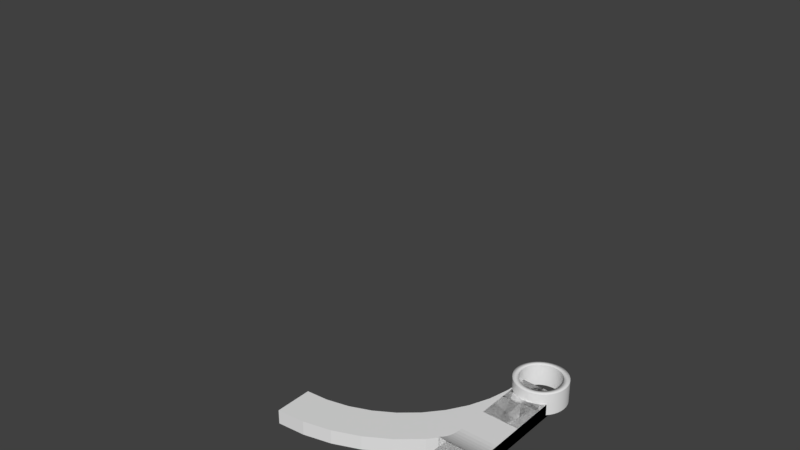# Source: Road_Pieces.blend  (saved by Blender 2.77.0; exported with 4.5.12 LTS)
import bpy
from mathutils import Matrix  # noqa: F401  (used for matrix-valued properties, if any)

bpy.ops.wm.read_factory_settings(use_empty=True)
scene = bpy.context.scene
scene.name = 'Scene'

# ---- collections
col_collection_1 = bpy.data.collections.new('Collection 1'); scene.collection.children.link(col_collection_1)

# ---- materials (node trees are filled in below, after node groups)
mat_material = bpy.data.materials.new('Material')
mat_material.alpha_threshold = 0.0
mat_material.use_transparent_shadow = False
mat_material.roughness = 0.5
mat_material.line_color = (0.0, 0.0, 0.0, 1.0)

# ---- material node trees

# ---- world
world_world = bpy.data.worlds.new('World'); scene.world = world_world
world_world.color = (0.05088, 0.05088, 0.05088)
world_world.use_sun_shadow = False
world_world.sun_shadow_jitter_overblur = 0.0
world_world.cycles.sampling_method = 'MANUAL'

# ---- meshes
me_cube_004 = bpy.data.meshes.new('Cube.004')
me_cube_004.from_pydata([(-3.608, -0.001914, 0.003878), (3.608, -0.001921, 0.00388), (-3.608, -2.759, 0.003876), (3.608, -2.759, 0.003877), (3.608, -0.4295, 0.00388), (-3.608, -0.1866, 0.003878), (3.608, -2.643, 0.003877), (-3.608, -2.442, 0.003876), (3.608, -2.643, 6.107), (3.608, -2.643, 12.21), (3.608, -2.643, 18.31), (3.608, -2.643, 24.41), (3.608, -2.643, 28.62), (3.608, -2.643, 36.62), (3.608, -2.643, 42.72), (3.608, -2.643, 48.83), (3.608, -2.759, 48.83), (3.608, -2.759, 42.72), (3.608, -2.759, 36.62), (3.608, -2.759, 28.62), (3.608, -2.759, 24.41), (3.608, -2.759, 18.31), (3.608, -2.759, 12.21), (3.608, -2.759, 6.107), (3.608, -0.4295, 6.107), (3.608, -0.4295, 12.21), (3.608, -0.4285, 18.31), (3.608, 1.272, 24.42), (3.608, -0.4285, 28.62), (3.608, -0.4295, 36.62), (3.608, -0.4295, 42.72), (3.608, -0.4295, 48.83), (-3.608, -0.001916, 6.107), (-3.608, -0.001916, 12.21), (-3.608, -0.0007304, 18.31), (-3.608, 1.958, 24.42), (-3.608, -0.0007319, 28.62), (-3.608, -0.001919, 36.62), (-3.608, -0.001921, 42.72), (-3.608, -0.001922, 48.83), (-3.608, -0.1866, 48.83), (-3.608, -0.1866, 42.72), (-3.608, -0.1866, 36.62), (-3.608, -0.1854, 28.62), (-3.608, 1.66, 24.42), (-3.608, -0.1854, 18.31), (-3.608, -0.1866, 12.21), (-3.608, -0.1866, 6.107), (3.608, -0.001922, 6.107), (3.608, -0.001922, 12.21), (3.608, -0.0007369, 18.31), (3.608, 1.958, 24.42), (3.608, -0.0007383, 28.62), (3.608, -0.001926, 36.62), (3.608, -0.001927, 42.72), (3.608, -0.001929, 48.83), (-3.608, -2.442, 6.107), (-3.608, -2.442, 12.21), (-3.608, -2.442, 18.31), (-3.608, -2.442, 24.41), (-3.608, -2.442, 28.62), (-3.608, -2.442, 36.62), (-3.608, -2.442, 42.72), (-3.608, -2.442, 48.83), (-3.608, -2.759, 48.83), (-3.608, -2.759, 42.72), (-3.608, -2.759, 36.62), (-3.608, -2.759, 28.62), (-3.608, -2.759, 24.41), (-3.608, -2.759, 18.31), (-3.608, -2.759, 12.21), (-3.608, -2.759, 6.107), (0.0002181, -0.001918, 0.003879), (0.0002166, -0.001919, 6.107), (0.000215, -0.001919, 12.21), (0.0002138, -0.0007337, 18.31), (0.0002124, 1.958, 24.42), (0.0002112, -0.0007351, 28.62), (0.00021, -0.001922, 36.62), (0.0002083, -0.001924, 42.72), (0.0002071, -0.001926, 48.83), (3.608, -2.643, 19.18), (3.608, -2.643, 20.06), (3.608, -2.643, 20.93), (3.608, -2.643, 21.8), (3.608, -2.643, 22.67), (3.608, -2.643, 23.54), (3.608, -2.759, 23.54), (3.608, -2.759, 22.67), (3.608, -2.759, 21.8), (3.608, -2.759, 20.93), (3.608, -2.759, 20.06), (3.608, -2.759, 19.18), (3.608, -0.3785, 19.18), (3.608, -0.2531, 20.06), (3.608, -0.05259, 20.93), (3.608, 0.2219, 21.8), (3.608, 0.5673, 22.67), (3.608, 0.9696, 23.54), (-3.608, 0.05078, 19.18), (-3.608, 0.1784, 20.06), (-3.608, 0.3822, 20.93), (-3.608, 0.662, 21.8), (-3.608, 1.018, 22.67), (-3.608, 1.45, 23.54), (-3.608, 1.255, 23.54), (-3.608, 0.829, 22.67), (-3.608, 0.475, 21.8), (-3.608, 0.1962, 20.93), (-3.608, -0.006985, 20.06), (-3.608, -0.1342, 19.18), (3.608, 0.05077, 19.18), (3.608, 0.1784, 20.06), (3.608, 0.3822, 20.93), (3.608, 0.662, 21.8), (3.608, 1.018, 22.67), (3.608, 1.45, 23.54), (-3.608, -2.442, 19.18), (-3.608, -2.442, 20.06), (-3.608, -2.442, 20.93), (-3.608, -2.442, 21.8), (-3.608, -2.442, 22.67), (-3.608, -2.442, 23.54), (-3.608, -2.759, 23.54), (-3.608, -2.759, 22.67), (-3.608, -2.759, 21.8), (-3.608, -2.759, 20.93), (-3.608, -2.759, 20.06), (-3.608, -2.759, 19.18), (0.0002126, 1.45, 23.54), (0.0002128, 1.018, 22.67), (0.000213, 0.662, 21.8), (0.0002132, 0.3822, 20.93), (0.0002134, 0.1784, 20.06), (0.0002136, 0.05077, 19.18)], [], [(2, 3, 23, 71), (71, 23, 22, 70), (70, 22, 21, 69), (123, 87, 20, 68), (67, 19, 18, 66), (66, 18, 17, 65), (65, 17, 16, 64), (4, 1, 48, 24), (24, 48, 49, 25), (25, 49, 50, 26), (98, 116, 51, 27), (28, 52, 53, 29), (29, 53, 54, 30), (30, 54, 55, 31), (7, 56, 47, 5), (56, 57, 46, 47), (57, 58, 45, 46), (122, 59, 44, 105), (60, 61, 42, 43), (61, 62, 41, 42), (62, 63, 40, 41), (2, 71, 56, 7), (71, 70, 57, 56), (70, 69, 58, 57), (123, 68, 59, 122), (67, 66, 61, 60), (66, 65, 62, 61), (65, 64, 63, 62), (72, 73, 48, 1), (73, 74, 49, 48), (74, 75, 50, 49), (129, 76, 51, 116), (77, 78, 53, 52), (78, 79, 54, 53), (79, 80, 55, 54), (5, 47, 32, 0), (47, 46, 33, 32), (46, 45, 34, 33), (105, 44, 35, 104), (43, 42, 37, 36), (42, 41, 38, 37), (41, 40, 39, 38), (6, 4, 24, 8), (8, 24, 25, 9), (9, 25, 26, 10), (86, 98, 27, 11), (12, 28, 29, 13), (13, 29, 30, 14), (14, 30, 31, 15), (3, 6, 8, 23), (23, 8, 9, 22), (22, 9, 10, 21), (87, 86, 11, 20), (19, 12, 13, 18), (18, 13, 14, 17), (17, 14, 15, 16), (38, 39, 80, 79), (37, 38, 79, 78), (36, 37, 78, 77), (104, 35, 76, 129), (33, 34, 75, 74), (32, 33, 74, 73), (0, 32, 73, 72), (34, 99, 134, 75), (99, 100, 133, 134), (100, 101, 132, 133), (101, 102, 131, 132), (102, 103, 130, 131), (103, 104, 129, 130), (21, 10, 81, 92), (92, 81, 82, 91), (91, 82, 83, 90), (90, 83, 84, 89), (89, 84, 85, 88), (88, 85, 86, 87), (10, 26, 93, 81), (81, 93, 94, 82), (82, 94, 95, 83), (83, 95, 96, 84), (84, 96, 97, 85), (85, 97, 98, 86), (45, 110, 99, 34), (110, 109, 100, 99), (109, 108, 101, 100), (108, 107, 102, 101), (107, 106, 103, 102), (106, 105, 104, 103), (75, 134, 111, 50), (134, 133, 112, 111), (133, 132, 113, 112), (132, 131, 114, 113), (131, 130, 115, 114), (130, 129, 116, 115), (69, 128, 117, 58), (128, 127, 118, 117), (127, 126, 119, 118), (126, 125, 120, 119), (125, 124, 121, 120), (124, 123, 122, 121), (58, 117, 110, 45), (117, 118, 109, 110), (118, 119, 108, 109), (119, 120, 107, 108), (120, 121, 106, 107), (121, 122, 105, 106), (26, 50, 111, 93), (93, 111, 112, 94), (94, 112, 113, 95), (95, 113, 114, 96), (96, 114, 115, 97), (97, 115, 116, 98), (69, 21, 92, 128), (128, 92, 91, 127), (127, 91, 90, 126), (126, 90, 89, 125), (125, 89, 88, 124), (124, 88, 87, 123)])
_uv = me_cube_004.uv_layers.new(name='UVMap')
_uv.uv.foreach_set('vector', [0.2403, 0.005853, 0.2724, 0.005854, 0.2724, 0.1295, 0.2403, 0.1295, 0.2403, 0.1295, 0.2724, 0.1295, 0.2724, 0.2531, 0.2403, 0.2531, 0.2403, 0.2531, 0.2724, 0.2531, 0.2724, 0.3768, 0.2403, 0.3768, 0.2403, 0.4827, 0.2724, 0.4827, 0.2724, 0.5004, 0.2403, 0.5004, 0.2403, 0.624, 0.2724, 0.624, 0.2724, 0.7477, 0.2403, 0.7477, 0.2403, 0.7477, 0.2724, 0.7477, 0.2724, 0.8713, 0.2403, 0.8713, 0.2403, 0.8713, 0.2724, 0.8713, 0.2724, 0.9949, 0.2403, 0.9949, 0.2997, 0.00585, 0.3174, 0.00585, 0.3174, 0.1295, 0.2997, 0.1295, 0.2997, 0.1295, 0.3174, 0.1295, 0.3174, 0.2531, 0.2997, 0.2531, 0.2997, 0.2531, 0.3174, 0.2531, 0.3174, 0.3768, 0.2997, 0.3768, 0.2997, 0.4827, 0.3174, 0.4827, 0.3174, 0.5004, 0.2997, 0.5004, 0.2997, 0.624, 0.3174, 0.624, 0.3174, 0.7477, 0.2997, 0.7477, 0.2997, 0.7477, 0.3174, 0.7477, 0.3174, 0.8713, 0.2997, 0.8713, 0.2997, 0.8713, 0.3174, 0.8713, 0.3174, 0.9949, 0.2997, 0.9949, 0.2389, 0.005853, 0.2389, 0.1295, 0.1091, 0.1295, 0.1091, 0.00585, 0.2389, 0.1295, 0.2389, 0.2531, 0.1091, 0.2531, 0.1091, 0.1295, 0.2389, 0.2531, 0.2389, 0.3768, 0.1091, 0.3768, 0.1091, 0.2531, 0.2389, 0.4827, 0.2389, 0.5004, 0.1091, 0.5004, 0.1091, 0.4827, 0.2389, 0.624, 0.2389, 0.7477, 0.1091, 0.7477, 0.1091, 0.624, 0.2389, 0.7477, 0.2389, 0.8713, 0.109, 0.8713, 0.1091, 0.7477, 0.2389, 0.8713, 0.2389, 0.9949, 0.109, 0.9949, 0.109, 0.8713, 0.2403, 0.005853, 0.2403, 0.1295, 0.2389, 0.1295, 0.2389, 0.005853, 0.2403, 0.1295, 0.2403, 0.2531, 0.2389, 0.2531, 0.2389, 0.1295, 0.2403, 0.2531, 0.2403, 0.3768, 0.2389, 0.3768, 0.2389, 0.2531, 0.2403, 0.4827, 0.2403, 0.5004, 0.2389, 0.5004, 0.2389, 0.4827, 0.2403, 0.624, 0.2403, 0.7477, 0.2389, 0.7477, 0.2389, 0.624, 0.2403, 0.7477, 0.2403, 0.8713, 0.2389, 0.8713, 0.2389, 0.7477, 0.2403, 0.8713, 0.2403, 0.9949, 0.2389, 0.9949, 0.2389, 0.8713, 0.545, 0.00585, 0.545, 0.1295, 0.3174, 0.1295, 0.3174, 0.00585, 0.545, 0.1295, 0.545, 0.2531, 0.3174, 0.2531, 0.3174, 0.1295, 0.545, 0.2531, 0.545, 0.3768, 0.3174, 0.3768, 0.3174, 0.2531, 0.545, 0.4827, 0.545, 0.5004, 0.3174, 0.5004, 0.3174, 0.4827, 0.545, 0.624, 0.545, 0.7477, 0.3174, 0.7477, 0.3174, 0.624, 0.545, 0.7477, 0.545, 0.8713, 0.3174, 0.8713, 0.3174, 0.7477, 0.545, 0.8713, 0.545, 0.9949, 0.3174, 0.9949, 0.3174, 0.8713, 0.8096, 0.00585, 0.8096, 0.1295, 0.7654, 0.1295, 0.7654, 0.00585, 0.8096, 0.1295, 0.8096, 0.2531, 0.7653, 0.2531, 0.7654, 0.1295, 0.8096, 0.2531, 0.8096, 0.3768, 0.7653, 0.3768, 0.7653, 0.2531, 0.8096, 0.4827, 0.8096, 0.5004, 0.7653, 0.5004, 0.7653, 0.4827, 0.8096, 0.624, 0.8096, 0.7477, 0.7653, 0.7477, 0.7653, 0.624, 0.8096, 0.7477, 0.8096, 0.8713, 0.7653, 0.8713, 0.7653, 0.7477, 0.8096, 0.8713, 0.8096, 0.9949, 0.7653, 0.9949, 0.7653, 0.8713, 0.2729, 0.005854, 0.2988, 0.00585, 0.2988, 0.1295, 0.2729, 0.1295, 0.2729, 0.1295, 0.2988, 0.1295, 0.2988, 0.2531, 0.2729, 0.2531, 0.2729, 0.2531, 0.2988, 0.2531, 0.2988, 0.3768, 0.2729, 0.3768, 0.2729, 0.4827, 0.2988, 0.4827, 0.2988, 0.5004, 0.2729, 0.5004, 0.2729, 0.624, 0.2988, 0.624, 0.2989, 0.7477, 0.2729, 0.7477, 0.2729, 0.7477, 0.2989, 0.7477, 0.2989, 0.8713, 0.2729, 0.8713, 0.2729, 0.8713, 0.2989, 0.8713, 0.2989, 0.9949, 0.2729, 0.9949, 0.2724, 0.005854, 0.2729, 0.005854, 0.2729, 0.1295, 0.2724, 0.1295, 0.2724, 0.1295, 0.2729, 0.1295, 0.2729, 0.2531, 0.2724, 0.2531, 0.2724, 0.2531, 0.2729, 0.2531, 0.2729, 0.3768, 0.2724, 0.3768, 0.2724, 0.4827, 0.2729, 0.4827, 0.2729, 0.5004, 0.2724, 0.5004, 0.2724, 0.624, 0.2729, 0.624, 0.2729, 0.7477, 0.2724, 0.7477, 0.2724, 0.7477, 0.2729, 0.7477, 0.2729, 0.8713, 0.2724, 0.8713, 0.2724, 0.8713, 0.2729, 0.8713, 0.2729, 0.9949, 0.2724, 0.9949, 0.7653, 0.8713, 0.7653, 0.9949, 0.545, 0.9949, 0.545, 0.8713, 0.7653, 0.7477, 0.7653, 0.8713, 0.545, 0.8713, 0.545, 0.7477, 0.7653, 0.624, 0.7653, 0.7477, 0.545, 0.7477, 0.545, 0.624, 0.7653, 0.4827, 0.7653, 0.5004, 0.545, 0.5004, 0.545, 0.4827, 0.7653, 0.2531, 0.7653, 0.3768, 0.545, 0.3768, 0.545, 0.2531, 0.7654, 0.1295, 0.7653, 0.2531, 0.545, 0.2531, 0.545, 0.1295, 0.7654, 0.00585, 0.7654, 0.1295, 0.545, 0.1295, 0.545, 0.00585, 0.7653, 0.3768, 0.7653, 0.3944, 0.545, 0.3944, 0.545, 0.3768, 0.7653, 0.3944, 0.7653, 0.4121, 0.545, 0.4121, 0.545, 0.3944, 0.7653, 0.4121, 0.7653, 0.4298, 0.545, 0.4298, 0.545, 0.4121, 0.7653, 0.4298, 0.7653, 0.4474, 0.545, 0.4474, 0.545, 0.4298, 0.7653, 0.4474, 0.7653, 0.4651, 0.545, 0.4651, 0.545, 0.4474, 0.7653, 0.4651, 0.7653, 0.4827, 0.545, 0.4827, 0.545, 0.4651, 0.2724, 0.3768, 0.2729, 0.3768, 0.2729, 0.3944, 0.2724, 0.3944, 0.2724, 0.3944, 0.2729, 0.3944, 0.2729, 0.4121, 0.2724, 0.4121, 0.2724, 0.4121, 0.2729, 0.4121, 0.2729, 0.4297, 0.2724, 0.4297, 0.2724, 0.4297, 0.2729, 0.4297, 0.2729, 0.4474, 0.2724, 0.4474, 0.2724, 0.4474, 0.2729, 0.4474, 0.2729, 0.4651, 0.2724, 0.4651, 0.2724, 0.4651, 0.2729, 0.4651, 0.2729, 0.4827, 0.2724, 0.4827, 0.2729, 0.3768, 0.2988, 0.3768, 0.2988, 0.3944, 0.2729, 0.3944, 0.2729, 0.3944, 0.2988, 0.3944, 0.2988, 0.4121, 0.2729, 0.4121, 0.2729, 0.4121, 0.2988, 0.4121, 0.2988, 0.4297, 0.2729, 0.4297, 0.2729, 0.4297, 0.2988, 0.4297, 0.2988, 0.4474, 0.2729, 0.4474, 0.2729, 0.4474, 0.2988, 0.4474, 0.2988, 0.4651, 0.2729, 0.4651, 0.2729, 0.4651, 0.2988, 0.4651, 0.2988, 0.4827, 0.2729, 0.4827, 0.8096, 0.3768, 0.8096, 0.3944, 0.7653, 0.3944, 0.7653, 0.3768, 0.8096, 0.3944, 0.8096, 0.4121, 0.7653, 0.4121, 0.7653, 0.3944, 0.8096, 0.4121, 0.8096, 0.4298, 0.7653, 0.4298, 0.7653, 0.4121, 0.8096, 0.4298, 0.8096, 0.4474, 0.7653, 0.4474, 0.7653, 0.4298, 0.8096, 0.4474, 0.8096, 0.4651, 0.7653, 0.4651, 0.7653, 0.4474, 0.8096, 0.4651, 0.8096, 0.4827, 0.7653, 0.4827, 0.7653, 0.4651, 0.545, 0.3768, 0.545, 0.3944, 0.3174, 0.3944, 0.3174, 0.3768, 0.545, 0.3944, 0.545, 0.4121, 0.3174, 0.4121, 0.3174, 0.3944, 0.545, 0.4121, 0.545, 0.4298, 0.3174, 0.4298, 0.3174, 0.4121, 0.545, 0.4298, 0.545, 0.4474, 0.3174, 0.4474, 0.3174, 0.4298, 0.545, 0.4474, 0.545, 0.4651, 0.3174, 0.4651, 0.3174, 0.4474, 0.545, 0.4651, 0.545, 0.4827, 0.3174, 0.4827, 0.3174, 0.4651, 0.2403, 0.3768, 0.2403, 0.3944, 0.2389, 0.3944, 0.2389, 0.3768, 0.2403, 0.3944, 0.2403, 0.4121, 0.2389, 0.4121, 0.2389, 0.3944, 0.2403, 0.4121, 0.2403, 0.4297, 0.2389, 0.4297, 0.2389, 0.4121, 0.2403, 0.4297, 0.2403, 0.4474, 0.2389, 0.4474, 0.2389, 0.4297, 0.2403, 0.4474, 0.2403, 0.4651, 0.2389, 0.4651, 0.2389, 0.4474, 0.2403, 0.4651, 0.2403, 0.4827, 0.2389, 0.4827, 0.2389, 0.4651, 0.2389, 0.3768, 0.2389, 0.3944, 0.1091, 0.3944, 0.1091, 0.3768, 0.2389, 0.3944, 0.2389, 0.4121, 0.1091, 0.4121, 0.1091, 0.3944, 0.2389, 0.4121, 0.2389, 0.4297, 0.1091, 0.4297, 0.1091, 0.4121, 0.2389, 0.4297, 0.2389, 0.4474, 0.1091, 0.4474, 0.1091, 0.4297, 0.2389, 0.4474, 0.2389, 0.4651, 0.1091, 0.4651, 0.1091, 0.4474, 0.2389, 0.4651, 0.2389, 0.4827, 0.1091, 0.4827, 0.1091, 0.4651, 0.2997, 0.3768, 0.3174, 0.3768, 0.3174, 0.3944, 0.2997, 0.3944, 0.2997, 0.3944, 0.3174, 0.3944, 0.3174, 0.4121, 0.2997, 0.4121, 0.2997, 0.4121, 0.3174, 0.4121, 0.3174, 0.4298, 0.2997, 0.4298, 0.2997, 0.4298, 0.3174, 0.4298, 0.3174, 0.4474, 0.2997, 0.4474, 0.2997, 0.4474, 0.3174, 0.4474, 0.3174, 0.4651, 0.2997, 0.4651, 0.2997, 0.4651, 0.3174, 0.4651, 0.3174, 0.4827, 0.2997, 0.4827, 0.2403, 0.3768, 0.2724, 0.3768, 0.2724, 0.3944, 0.2403, 0.3944, 0.2403, 0.3944, 0.2724, 0.3944, 0.2724, 0.4121, 0.2403, 0.4121, 0.2403, 0.4121, 0.2724, 0.4121, 0.2724, 0.4297, 0.2403, 0.4297, 0.2403, 0.4297, 0.2724, 0.4297, 0.2724, 0.4474, 0.2403, 0.4474, 0.2403, 0.4474, 0.2724, 0.4474, 0.2724, 0.4651, 0.2403, 0.4651, 0.2403, 0.4651, 0.2724, 0.4651, 0.2724, 0.4827, 0.2403, 0.4827])
me_cube_004.materials.append(mat_material)
me_cube_004.use_remesh_preserve_volume = False
me_cube_004.use_remesh_preserve_attributes = False
me_cube_004.use_mirror_vertex_groups = False
me_cube_004.update()
me_cube_003 = bpy.data.meshes.new('Cube.003')
me_cube_003.from_pydata([(-3.608, -0.001914, 0.003878), (3.608, -0.001921, 0.00388), (-3.608, -2.759, 0.003876), (3.608, -2.759, 0.003877), (3.608, -0.4295, 0.00388), (-3.608, -0.1866, 0.003878), (3.608, -2.643, 0.003877), (-3.608, -2.442, 0.003876), (3.608, -2.643, 6.107), (3.608, -2.643, 12.21), (3.608, -2.643, 18.31), (3.608, -2.643, 24.42), (3.608, -2.643, 30.52), (3.608, -2.643, 36.62), (3.608, -2.643, 42.72), (3.608, -2.643, 48.83), (3.608, -2.759, 48.83), (3.608, -2.759, 42.72), (3.608, -2.759, 36.62), (3.608, -2.759, 30.52), (3.608, -2.759, 24.42), (3.608, -2.759, 18.31), (3.608, -2.759, 12.21), (3.608, -2.759, 6.107), (3.608, -0.4295, 6.107), (3.608, -0.4295, 12.21), (3.608, -0.4295, 18.31), (3.608, -0.4295, 24.42), (3.608, -0.4295, 30.52), (3.608, -0.4295, 36.62), (3.608, -0.4295, 42.72), (3.608, -0.4295, 48.83), (-3.608, -0.001916, 6.107), (-3.608, -0.001916, 12.21), (-3.608, -0.001918, 18.31), (-3.608, -0.001918, 24.42), (-3.608, -0.001919, 30.52), (-3.608, -0.001919, 36.62), (-3.608, -0.001921, 42.72), (-3.608, -0.001922, 48.83), (-3.608, -0.1866, 48.83), (-3.608, -0.1866, 42.72), (-3.608, -0.1866, 36.62), (-3.608, -0.1866, 30.52), (-3.608, -0.1866, 24.42), (-3.608, -0.1866, 18.31), (-3.608, -0.1866, 12.21), (-3.608, -0.1866, 6.107), (3.608, -0.001922, 6.107), (3.608, -0.001922, 12.21), (3.608, -0.001924, 18.31), (3.608, -0.001924, 24.42), (3.608, -0.001926, 30.52), (3.608, -0.001926, 36.62), (3.608, -0.001927, 42.72), (3.608, -0.001929, 48.83), (-3.608, -2.442, 6.107), (-3.608, -2.442, 12.21), (-3.608, -2.442, 18.31), (-3.608, -2.442, 24.42), (-3.608, -2.442, 30.52), (-3.608, -2.442, 36.62), (-3.608, -2.442, 42.72), (-3.608, -2.442, 48.83), (-3.608, -2.759, 48.83), (-3.608, -2.759, 42.72), (-3.608, -2.759, 36.62), (-3.608, -2.759, 30.52), (-3.608, -2.759, 24.42), (-3.608, -2.759, 18.31), (-3.608, -2.759, 12.21), (-3.608, -2.759, 6.107), (0.0002181, -0.001918, 0.003879), (0.0002166, -0.001919, 6.107), (0.000215, -0.001919, 12.21), (0.0002138, -0.001921, 18.31), (0.0002124, -0.001921, 24.42), (0.0002112, -0.001922, 30.52), (0.00021, -0.001922, 36.62), (0.0002083, -0.001924, 42.72), (0.0002071, -0.001926, 48.83)], [], [(2, 3, 23, 71), (71, 23, 22, 70), (70, 22, 21, 69), (69, 21, 20, 68), (68, 20, 19, 67), (67, 19, 18, 66), (66, 18, 17, 65), (65, 17, 16, 64), (4, 1, 48, 24), (24, 48, 49, 25), (25, 49, 50, 26), (26, 50, 51, 27), (27, 51, 52, 28), (28, 52, 53, 29), (29, 53, 54, 30), (30, 54, 55, 31), (7, 56, 47, 5), (56, 57, 46, 47), (57, 58, 45, 46), (58, 59, 44, 45), (59, 60, 43, 44), (60, 61, 42, 43), (61, 62, 41, 42), (62, 63, 40, 41), (2, 71, 56, 7), (71, 70, 57, 56), (70, 69, 58, 57), (69, 68, 59, 58), (68, 67, 60, 59), (67, 66, 61, 60), (66, 65, 62, 61), (65, 64, 63, 62), (72, 73, 48, 1), (73, 74, 49, 48), (74, 75, 50, 49), (75, 76, 51, 50), (76, 77, 52, 51), (77, 78, 53, 52), (78, 79, 54, 53), (79, 80, 55, 54), (5, 47, 32, 0), (47, 46, 33, 32), (46, 45, 34, 33), (45, 44, 35, 34), (44, 43, 36, 35), (43, 42, 37, 36), (42, 41, 38, 37), (41, 40, 39, 38), (6, 4, 24, 8), (8, 24, 25, 9), (9, 25, 26, 10), (10, 26, 27, 11), (11, 27, 28, 12), (12, 28, 29, 13), (13, 29, 30, 14), (14, 30, 31, 15), (3, 6, 8, 23), (23, 8, 9, 22), (22, 9, 10, 21), (21, 10, 11, 20), (20, 11, 12, 19), (19, 12, 13, 18), (18, 13, 14, 17), (17, 14, 15, 16), (38, 39, 80, 79), (37, 38, 79, 78), (36, 37, 78, 77), (35, 36, 77, 76), (34, 35, 76, 75), (33, 34, 75, 74), (32, 33, 74, 73), (0, 32, 73, 72), (1, 4, 6, 3, 2, 7, 5, 0, 72), (64, 16, 15, 31, 55, 80, 39, 40, 63)])
_uv = me_cube_003.uv_layers.new(name='UVMap')
_uv.uv.foreach_set('vector', [0.1933, 0.005853, 0.2253, 0.005854, 0.2253, 0.1295, 0.1933, 0.1295, 0.1933, 0.1295, 0.2253, 0.1295, 0.2253, 0.2531, 0.1933, 0.2531, 0.1933, 0.2531, 0.2253, 0.2531, 0.2253, 0.3768, 0.1933, 0.3768, 0.1933, 0.3768, 0.2253, 0.3768, 0.2253, 0.5004, 0.1933, 0.5004, 0.1933, 0.5004, 0.2253, 0.5004, 0.2253, 0.624, 0.1933, 0.624, 0.1933, 0.624, 0.2253, 0.624, 0.2253, 0.7477, 0.1933, 0.7477, 0.1933, 0.7477, 0.2253, 0.7477, 0.2253, 0.8713, 0.1933, 0.8713, 0.1933, 0.8713, 0.2253, 0.8713, 0.2253, 0.9949, 0.1933, 0.9949, 0.2526, 0.00585, 0.2703, 0.00585, 0.2703, 0.1295, 0.2526, 0.1295, 0.2526, 0.1295, 0.2703, 0.1295, 0.2703, 0.2531, 0.2526, 0.2531, 0.2526, 0.2531, 0.2703, 0.2531, 0.2703, 0.3768, 0.2526, 0.3768, 0.2526, 0.3768, 0.2703, 0.3768, 0.2703, 0.5004, 0.2526, 0.5004, 0.2526, 0.5004, 0.2703, 0.5004, 0.2703, 0.624, 0.2526, 0.624, 0.2526, 0.624, 0.2703, 0.624, 0.2703, 0.7477, 0.2526, 0.7477, 0.2526, 0.7477, 0.2703, 0.7477, 0.2703, 0.8713, 0.2526, 0.8713, 0.2526, 0.8713, 0.2703, 0.8713, 0.2703, 0.9949, 0.2526, 0.9949, 0.1919, 0.005853, 0.1919, 0.1295, 0.06201, 0.1295, 0.06201, 0.00585, 0.1919, 0.1295, 0.1919, 0.2531, 0.06201, 0.2531, 0.06201, 0.1295, 0.1919, 0.2531, 0.1919, 0.3768, 0.06201, 0.3768, 0.06201, 0.2531, 0.1919, 0.3768, 0.1919, 0.5004, 0.06201, 0.5004, 0.06201, 0.3768, 0.1919, 0.5004, 0.1919, 0.624, 0.06201, 0.624, 0.06201, 0.5004, 0.1919, 0.624, 0.1919, 0.7477, 0.06201, 0.7477, 0.06201, 0.624, 0.1919, 0.7477, 0.1919, 0.8713, 0.06201, 0.8713, 0.06201, 0.7477, 0.1919, 0.8713, 0.1919, 0.9949, 0.06201, 0.9949, 0.06201, 0.8713, 0.1933, 0.005853, 0.1933, 0.1295, 0.1919, 0.1295, 0.1919, 0.005853, 0.1933, 0.1295, 0.1933, 0.2531, 0.1919, 0.2531, 0.1919, 0.1295, 0.1933, 0.2531, 0.1933, 0.3768, 0.1919, 0.3768, 0.1919, 0.2531, 0.1933, 0.3768, 0.1933, 0.5004, 0.1919, 0.5004, 0.1919, 0.3768, 0.1933, 0.5004, 0.1933, 0.624, 0.1919, 0.624, 0.1919, 0.5004, 0.1933, 0.624, 0.1933, 0.7477, 0.1919, 0.7477, 0.1919, 0.624, 0.1933, 0.7477, 0.1933, 0.8713, 0.1919, 0.8713, 0.1919, 0.7477, 0.1933, 0.8713, 0.1933, 0.9949, 0.1919, 0.9949, 0.1919, 0.8713, 0.498, 0.00585, 0.498, 0.1295, 0.2703, 0.1295, 0.2703, 0.00585, 0.498, 0.1295, 0.498, 0.2531, 0.2703, 0.2531, 0.2703, 0.1295, 0.498, 0.2531, 0.498, 0.3768, 0.2703, 0.3768, 0.2703, 0.2531, 0.498, 0.3768, 0.498, 0.5004, 0.2703, 0.5004, 0.2703, 0.3768, 0.498, 0.5004, 0.498, 0.624, 0.2703, 0.624, 0.2703, 0.5004, 0.498, 0.624, 0.498, 0.7477, 0.2703, 0.7477, 0.2703, 0.624, 0.498, 0.7477, 0.498, 0.8713, 0.2703, 0.8713, 0.2703, 0.7477, 0.498, 0.8713, 0.498, 0.9949, 0.2703, 0.9949, 0.2703, 0.8713, 0.7626, 0.00585, 0.7626, 0.1295, 0.7183, 0.1295, 0.7183, 0.00585, 0.7626, 0.1295, 0.7626, 0.2531, 0.7183, 0.2531, 0.7183, 0.1295, 0.7626, 0.2531, 0.7626, 0.3768, 0.7183, 0.3768, 0.7183, 0.2531, 0.7626, 0.3768, 0.7625, 0.5004, 0.7183, 0.5004, 0.7183, 0.3768, 0.7625, 0.5004, 0.7625, 0.624, 0.7183, 0.624, 0.7183, 0.5004, 0.7625, 0.624, 0.7625, 0.7477, 0.7183, 0.7477, 0.7183, 0.624, 0.7625, 0.7477, 0.7625, 0.8713, 0.7183, 0.8713, 0.7183, 0.7477, 0.7625, 0.8713, 0.7625, 0.9949, 0.7183, 0.9949, 0.7183, 0.8713, 0.2258, 0.005854, 0.2518, 0.00585, 0.2518, 0.1295, 0.2258, 0.1295, 0.2258, 0.1295, 0.2518, 0.1295, 0.2518, 0.2531, 0.2258, 0.2531, 0.2258, 0.2531, 0.2518, 0.2531, 0.2518, 0.3768, 0.2258, 0.3768, 0.2258, 0.3768, 0.2518, 0.3768, 0.2518, 0.5004, 0.2258, 0.5004, 0.2258, 0.5004, 0.2518, 0.5004, 0.2518, 0.624, 0.2258, 0.624, 0.2258, 0.624, 0.2518, 0.624, 0.2518, 0.7477, 0.2258, 0.7477, 0.2258, 0.7477, 0.2518, 0.7477, 0.2518, 0.8713, 0.2258, 0.8713, 0.2258, 0.8713, 0.2518, 0.8713, 0.2518, 0.9949, 0.2258, 0.9949, 0.2253, 0.005854, 0.2258, 0.005854, 0.2258, 0.1295, 0.2253, 0.1295, 0.2253, 0.1295, 0.2258, 0.1295, 0.2258, 0.2531, 0.2253, 0.2531, 0.2253, 0.2531, 0.2258, 0.2531, 0.2258, 0.3768, 0.2253, 0.3768, 0.2253, 0.3768, 0.2258, 0.3768, 0.2258, 0.5004, 0.2253, 0.5004, 0.2253, 0.5004, 0.2258, 0.5004, 0.2258, 0.624, 0.2253, 0.624, 0.2253, 0.624, 0.2258, 0.624, 0.2258, 0.7477, 0.2253, 0.7477, 0.2253, 0.7477, 0.2258, 0.7477, 0.2258, 0.8713, 0.2253, 0.8713, 0.2253, 0.8713, 0.2258, 0.8713, 0.2258, 0.9949, 0.2253, 0.9949, 0.7183, 0.8713, 0.7183, 0.9949, 0.498, 0.9949, 0.498, 0.8713, 0.7183, 0.7477, 0.7183, 0.8713, 0.498, 0.8713, 0.498, 0.7477, 0.7183, 0.624, 0.7183, 0.7477, 0.498, 0.7477, 0.498, 0.624, 0.7183, 0.5004, 0.7183, 0.624, 0.498, 0.624, 0.498, 0.5004, 0.7183, 0.3768, 0.7183, 0.5004, 0.498, 0.5004, 0.498, 0.3768, 0.7183, 0.2531, 0.7183, 0.3768, 0.498, 0.3768, 0.498, 0.2531, 0.7183, 0.1295, 0.7183, 0.2531, 0.498, 0.2531, 0.498, 0.1295, 0.7183, 0.00585, 0.7183, 0.1295, 0.498, 0.1295, 0.498, 0.00585, 0.2703, 0.00585, 0.2526, 0.00585, 0.2258, 0.005854, 0.2253, 0.005854, 0.1933, 0.005853, 0.1919, 0.005853, 0.06201, 0.00585, 0.7183, 0.00585, 0.498, 0.00585, 0.1933, 0.9949, 0.2253, 0.9949, 0.2258, 0.9949, 0.2526, 0.9949, 0.2703, 0.9949, 0.498, 0.9949, 0.7183, 0.9949, 0.06201, 0.9949, 0.1919, 0.9949])
me_cube_003.materials.append(mat_material)
me_cube_003.use_remesh_preserve_volume = False
me_cube_003.use_remesh_preserve_attributes = False
me_cube_003.use_mirror_vertex_groups = False
me_cube_003.update()
me_cube_002 = bpy.data.meshes.new('Cube.002')
me_cube_002.from_pydata([(-3.608, -0.001914, 0.003878), (3.608, -0.001921, 0.00388), (-3.608, -2.759, 0.003876), (3.608, -2.759, 0.003877), (3.608, -0.4295, 0.00388), (-3.608, -0.1866, 0.003878), (3.608, -2.643, 0.003877), (-3.608, -2.442, 0.003876), (-3.608, -0.001926, 79.34), (3.608, -0.001932, 79.34), (-3.608, -2.759, 79.34), (3.608, -2.759, 79.34), (3.608, -0.4295, 79.34), (-3.608, -0.1866, 79.34), (3.608, -2.643, 79.34), (-3.608, -2.442, 79.34), (3.608, -2.643, 6.107), (3.608, -2.643, 12.21), (3.608, -2.643, 18.31), (3.608, -2.643, 24.42), (3.608, -2.643, 30.52), (3.608, -2.643, 36.62), (3.608, -2.643, 42.72), (3.608, -2.643, 48.83), (3.608, -2.643, 54.93), (3.608, -2.643, 61.03), (3.608, -2.643, 67.14), (3.608, -2.643, 73.24), (3.608, -2.759, 73.24), (3.608, -2.759, 67.14), (3.608, -2.759, 61.03), (3.608, -2.759, 54.93), (3.608, -2.759, 48.83), (3.608, -2.759, 42.72), (3.608, -2.759, 36.62), (3.608, -2.759, 30.52), (3.608, -2.759, 24.42), (3.608, -2.759, 18.31), (3.608, -2.759, 12.21), (3.608, -2.759, 6.107), (3.608, -0.4295, 6.107), (3.608, -0.4295, 12.21), (3.608, -0.4295, 18.31), (3.608, -0.4295, 24.42), (3.608, -0.4295, 30.52), (3.608, -0.4295, 36.62), (3.608, -0.4295, 42.72), (3.608, -0.4295, 48.83), (3.608, -0.4295, 54.93), (3.608, -0.4295, 61.03), (3.608, -0.4295, 67.14), (3.608, -0.4295, 73.24), (-3.608, -0.001916, 6.107), (-3.608, -0.001916, 12.21), (-3.608, -0.001918, 18.31), (-3.608, -0.001918, 24.42), (-3.608, -0.001919, 30.52), (-3.608, -0.001919, 36.62), (-3.608, -0.001921, 42.72), (-3.608, -0.001922, 48.83), (-3.608, -0.001922, 54.93), (-3.608, -0.001924, 61.03), (-3.608, -0.001924, 67.14), (-3.608, -0.001926, 73.24), (-3.608, -0.1866, 73.24), (-3.608, -0.1866, 67.14), (-3.608, -0.1866, 61.03), (-3.608, -0.1866, 54.93), (-3.608, -0.1866, 48.83), (-3.608, -0.1866, 42.72), (-3.608, -0.1866, 36.62), (-3.608, -0.1866, 30.52), (-3.608, -0.1866, 24.42), (-3.608, -0.1866, 18.31), (-3.608, -0.1866, 12.21), (-3.608, -0.1866, 6.107), (3.608, -0.001922, 6.107), (3.608, -0.001922, 12.21), (3.608, -0.001924, 18.31), (3.608, -0.001924, 24.42), (3.608, -0.001926, 30.52), (3.608, -0.001926, 36.62), (3.608, -0.001927, 42.72), (3.608, -0.001929, 48.83), (3.608, -0.001929, 54.93), (3.608, -0.00193, 61.03), (3.608, -0.00193, 67.14), (3.608, -0.001932, 73.24), (-3.608, -2.442, 6.107), (-3.608, -2.442, 12.21), (-3.608, -2.442, 18.31), (-3.608, -2.442, 24.42), (-3.608, -2.442, 30.52), (-3.608, -2.442, 36.62), (-3.608, -2.442, 42.72), (-3.608, -2.442, 48.83), (-3.608, -2.442, 54.93), (-3.608, -2.442, 61.03), (-3.608, -2.442, 67.14), (-3.608, -2.442, 73.24), (-3.608, -2.759, 73.24), (-3.608, -2.759, 67.14), (-3.608, -2.759, 61.03), (-3.608, -2.759, 54.93), (-3.608, -2.759, 48.83), (-3.608, -2.759, 42.72), (-3.608, -2.759, 36.62), (-3.608, -2.759, 30.52), (-3.608, -2.759, 24.42), (-3.608, -2.759, 18.31), (-3.608, -2.759, 12.21), (-3.608, -2.759, 6.107), (0.0002181, -0.001918, 0.003879), (0.0002002, -0.001929, 79.34), (0.0002166, -0.001919, 6.107), (0.000215, -0.001919, 12.21), (0.0002138, -0.001921, 18.31), (0.0002124, -0.001921, 24.42), (0.0002112, -0.001922, 30.52), (0.00021, -0.001922, 36.62), (0.0002083, -0.001924, 42.72), (0.0002071, -0.001926, 48.83), (0.0002057, -0.001926, 54.93), (0.000204, -0.001927, 61.03), (0.0002028, -0.001927, 67.14), (0.0002016, -0.001929, 73.24)], [], [(28, 27, 14, 11), (27, 51, 12, 14), (64, 13, 8, 63), (125, 113, 9, 87), (100, 10, 15, 99), (99, 15, 13, 64), (51, 87, 9, 12), (100, 28, 11, 10), (2, 3, 39, 111), (111, 39, 38, 110), (110, 38, 37, 109), (109, 37, 36, 108), (108, 36, 35, 107), (107, 35, 34, 106), (106, 34, 33, 105), (105, 33, 32, 104), (104, 32, 31, 103), (103, 31, 30, 102), (102, 30, 29, 101), (101, 29, 28, 100), (4, 1, 76, 40), (40, 76, 77, 41), (41, 77, 78, 42), (42, 78, 79, 43), (43, 79, 80, 44), (44, 80, 81, 45), (45, 81, 82, 46), (46, 82, 83, 47), (47, 83, 84, 48), (48, 84, 85, 49), (49, 85, 86, 50), (50, 86, 87, 51), (7, 88, 75, 5), (88, 89, 74, 75), (89, 90, 73, 74), (90, 91, 72, 73), (91, 92, 71, 72), (92, 93, 70, 71), (93, 94, 69, 70), (94, 95, 68, 69), (95, 96, 67, 68), (96, 97, 66, 67), (97, 98, 65, 66), (98, 99, 64, 65), (2, 111, 88, 7), (111, 110, 89, 88), (110, 109, 90, 89), (109, 108, 91, 90), (108, 107, 92, 91), (107, 106, 93, 92), (106, 105, 94, 93), (105, 104, 95, 94), (104, 103, 96, 95), (103, 102, 97, 96), (102, 101, 98, 97), (101, 100, 99, 98), (112, 114, 76, 1), (114, 115, 77, 76), (115, 116, 78, 77), (116, 117, 79, 78), (117, 118, 80, 79), (118, 119, 81, 80), (119, 120, 82, 81), (120, 121, 83, 82), (121, 122, 84, 83), (122, 123, 85, 84), (123, 124, 86, 85), (124, 125, 87, 86), (5, 75, 52, 0), (75, 74, 53, 52), (74, 73, 54, 53), (73, 72, 55, 54), (72, 71, 56, 55), (71, 70, 57, 56), (70, 69, 58, 57), (69, 68, 59, 58), (68, 67, 60, 59), (67, 66, 61, 60), (66, 65, 62, 61), (65, 64, 63, 62), (6, 4, 40, 16), (16, 40, 41, 17), (17, 41, 42, 18), (18, 42, 43, 19), (19, 43, 44, 20), (20, 44, 45, 21), (21, 45, 46, 22), (22, 46, 47, 23), (23, 47, 48, 24), (24, 48, 49, 25), (25, 49, 50, 26), (26, 50, 51, 27), (3, 6, 16, 39), (39, 16, 17, 38), (38, 17, 18, 37), (37, 18, 19, 36), (36, 19, 20, 35), (35, 20, 21, 34), (34, 21, 22, 33), (33, 22, 23, 32), (32, 23, 24, 31), (31, 24, 25, 30), (30, 25, 26, 29), (29, 26, 27, 28), (62, 63, 125, 124), (61, 62, 124, 123), (60, 61, 123, 122), (59, 60, 122, 121), (58, 59, 121, 120), (57, 58, 120, 119), (56, 57, 119, 118), (55, 56, 118, 117), (54, 55, 117, 116), (53, 54, 116, 115), (52, 53, 115, 114), (0, 52, 114, 112), (63, 8, 113, 125)])
_uv = me_cube_002.uv_layers.new(name='UVMap')
_uv.uv.foreach_set('vector', [0.2268, 0.923, 0.2273, 0.923, 0.2273, 0.9999, 0.2268, 0.9999, 0.2273, 0.923, 0.2533, 0.923, 0.2533, 0.9999, 0.2273, 0.9999, 0.7641, 0.923, 0.7641, 0.9999, 0.7198, 0.9999, 0.7198, 0.923, 0.4995, 0.923, 0.4995, 0.9999, 0.2719, 0.9999, 0.2719, 0.923, 0.1948, 0.923, 0.1948, 0.9999, 0.1934, 0.9999, 0.1934, 0.923, 0.1934, 0.923, 0.1934, 0.9999, 0.06351, 0.9999, 0.06351, 0.923, 0.2542, 0.923, 0.2719, 0.923, 0.2719, 0.9999, 0.2542, 0.9999, 0.1948, 0.923, 0.2268, 0.923, 0.2268, 0.9999, 0.1948, 0.9999, 0.1948, 0.0001247, 0.2268, 0.0001252, 0.2268, 0.07703, 0.1948, 0.07703, 0.1948, 0.07703, 0.2268, 0.07703, 0.2268, 0.1539, 0.1948, 0.1539, 0.1948, 0.1539, 0.2268, 0.1539, 0.2268, 0.2308, 0.1948, 0.2308, 0.1948, 0.2308, 0.2268, 0.2308, 0.2268, 0.3077, 0.1948, 0.3077, 0.1948, 0.3077, 0.2268, 0.3077, 0.2268, 0.3846, 0.1948, 0.3846, 0.1948, 0.3846, 0.2268, 0.3846, 0.2268, 0.4615, 0.1948, 0.4615, 0.1948, 0.4615, 0.2268, 0.4615, 0.2268, 0.5384, 0.1948, 0.5384, 0.1948, 0.5384, 0.2268, 0.5384, 0.2268, 0.6154, 0.1948, 0.6154, 0.1948, 0.6154, 0.2268, 0.6154, 0.2268, 0.6923, 0.1948, 0.6923, 0.1948, 0.6923, 0.2268, 0.6923, 0.2268, 0.7692, 0.1948, 0.7692, 0.1948, 0.7692, 0.2268, 0.7692, 0.2268, 0.8461, 0.1948, 0.8461, 0.1948, 0.8461, 0.2268, 0.8461, 0.2268, 0.923, 0.1948, 0.923, 0.2541, 0.0001228, 0.2718, 0.0001228, 0.2718, 0.07703, 0.2541, 0.07703, 0.2541, 0.07703, 0.2718, 0.07703, 0.2718, 0.1539, 0.2541, 0.1539, 0.2541, 0.1539, 0.2718, 0.1539, 0.2718, 0.2308, 0.2541, 0.2308, 0.2541, 0.2308, 0.2718, 0.2308, 0.2718, 0.3077, 0.2541, 0.3077, 0.2541, 0.3077, 0.2718, 0.3077, 0.2718, 0.3846, 0.2541, 0.3846, 0.2541, 0.3846, 0.2718, 0.3846, 0.2719, 0.4616, 0.2541, 0.4616, 0.2541, 0.4616, 0.2719, 0.4616, 0.2719, 0.5385, 0.2541, 0.5385, 0.2541, 0.5385, 0.2719, 0.5385, 0.2719, 0.6154, 0.2541, 0.6154, 0.2541, 0.6154, 0.2719, 0.6154, 0.2719, 0.6923, 0.2541, 0.6923, 0.2541, 0.6923, 0.2719, 0.6923, 0.2719, 0.7692, 0.2541, 0.7692, 0.2541, 0.7692, 0.2719, 0.7692, 0.2719, 0.8461, 0.2541, 0.8461, 0.2541, 0.8461, 0.2719, 0.8461, 0.2719, 0.923, 0.2542, 0.923, 0.1934, 0.0001247, 0.1934, 0.07703, 0.06351, 0.07703, 0.06352, 0.0001227, 0.1934, 0.07703, 0.1934, 0.1539, 0.06351, 0.1539, 0.06351, 0.07703, 0.1934, 0.1539, 0.1934, 0.2308, 0.06351, 0.2308, 0.06351, 0.1539, 0.1934, 0.2308, 0.1934, 0.3077, 0.06351, 0.3077, 0.06351, 0.2308, 0.1934, 0.3077, 0.1934, 0.3846, 0.06351, 0.3846, 0.06351, 0.3077, 0.1934, 0.3846, 0.1934, 0.4615, 0.06351, 0.4615, 0.06351, 0.3846, 0.1934, 0.4615, 0.1934, 0.5384, 0.06351, 0.5384, 0.06351, 0.4615, 0.1934, 0.5384, 0.1934, 0.6154, 0.06351, 0.6154, 0.06351, 0.5384, 0.1934, 0.6154, 0.1934, 0.6923, 0.06351, 0.6923, 0.06351, 0.6154, 0.1934, 0.6923, 0.1934, 0.7692, 0.06351, 0.7692, 0.06351, 0.6923, 0.1934, 0.7692, 0.1934, 0.8461, 0.06351, 0.8461, 0.06351, 0.7692, 0.1934, 0.8461, 0.1934, 0.923, 0.06351, 0.923, 0.06351, 0.8461, 0.1948, 0.0001247, 0.1948, 0.07703, 0.1934, 0.07703, 0.1934, 0.0001247, 0.1948, 0.07703, 0.1948, 0.1539, 0.1934, 0.1539, 0.1934, 0.07703, 0.1948, 0.1539, 0.1948, 0.2308, 0.1934, 0.2308, 0.1934, 0.1539, 0.1948, 0.2308, 0.1948, 0.3077, 0.1934, 0.3077, 0.1934, 0.2308, 0.1948, 0.3077, 0.1948, 0.3846, 0.1934, 0.3846, 0.1934, 0.3077, 0.1948, 0.3846, 0.1948, 0.4615, 0.1934, 0.4615, 0.1934, 0.3846, 0.1948, 0.4615, 0.1948, 0.5384, 0.1934, 0.5384, 0.1934, 0.4615, 0.1948, 0.5384, 0.1948, 0.6154, 0.1934, 0.6154, 0.1934, 0.5384, 0.1948, 0.6154, 0.1948, 0.6923, 0.1934, 0.6923, 0.1934, 0.6154, 0.1948, 0.6923, 0.1948, 0.7692, 0.1934, 0.7692, 0.1934, 0.6923, 0.1948, 0.7692, 0.1948, 0.8461, 0.1934, 0.8461, 0.1934, 0.7692, 0.1948, 0.8461, 0.1948, 0.923, 0.1934, 0.923, 0.1934, 0.8461, 0.4995, 0.0001227, 0.4995, 0.07703, 0.2718, 0.07703, 0.2718, 0.0001228, 0.4995, 0.07703, 0.4995, 0.1539, 0.2718, 0.1539, 0.2718, 0.07703, 0.4995, 0.1539, 0.4995, 0.2308, 0.2718, 0.2308, 0.2718, 0.1539, 0.4995, 0.2308, 0.4995, 0.3077, 0.2718, 0.3077, 0.2718, 0.2308, 0.4995, 0.3077, 0.4995, 0.3846, 0.2718, 0.3846, 0.2718, 0.3077, 0.4995, 0.3846, 0.4995, 0.4616, 0.2719, 0.4616, 0.2718, 0.3846, 0.4995, 0.4616, 0.4995, 0.5385, 0.2719, 0.5385, 0.2719, 0.4616, 0.4995, 0.5385, 0.4995, 0.6154, 0.2719, 0.6154, 0.2719, 0.5385, 0.4995, 0.6154, 0.4995, 0.6923, 0.2719, 0.6923, 0.2719, 0.6154, 0.4995, 0.6923, 0.4995, 0.7692, 0.2719, 0.7692, 0.2719, 0.6923, 0.4995, 0.7692, 0.4995, 0.8461, 0.2719, 0.8461, 0.2719, 0.7692, 0.4995, 0.8461, 0.4995, 0.923, 0.2719, 0.923, 0.2719, 0.8461, 0.7641, 0.0001227, 0.7641, 0.07703, 0.7198, 0.07703, 0.7198, 0.0001227, 0.7641, 0.07703, 0.7641, 0.1539, 0.7198, 0.1539, 0.7198, 0.07703, 0.7641, 0.1539, 0.7641, 0.2308, 0.7198, 0.2308, 0.7198, 0.1539, 0.7641, 0.2308, 0.764, 0.3077, 0.7198, 0.3077, 0.7198, 0.2308, 0.764, 0.3077, 0.764, 0.3846, 0.7198, 0.3846, 0.7198, 0.3077, 0.764, 0.3846, 0.764, 0.4616, 0.7198, 0.4616, 0.7198, 0.3846, 0.764, 0.4616, 0.764, 0.5385, 0.7198, 0.5385, 0.7198, 0.4616, 0.764, 0.5385, 0.764, 0.6154, 0.7198, 0.6154, 0.7198, 0.5385, 0.764, 0.6154, 0.7641, 0.6923, 0.7198, 0.6923, 0.7198, 0.6154, 0.7641, 0.6923, 0.7641, 0.7692, 0.7198, 0.7692, 0.7198, 0.6923, 0.7641, 0.7692, 0.764, 0.8461, 0.7198, 0.8461, 0.7198, 0.7692, 0.764, 0.8461, 0.7641, 0.923, 0.7198, 0.923, 0.7198, 0.8461, 0.2273, 0.0001252, 0.2533, 0.0001227, 0.2533, 0.07703, 0.2273, 0.07703, 0.2273, 0.07703, 0.2533, 0.07703, 0.2533, 0.1539, 0.2273, 0.1539, 0.2273, 0.1539, 0.2533, 0.1539, 0.2533, 0.2308, 0.2273, 0.2308, 0.2273, 0.2308, 0.2533, 0.2308, 0.2533, 0.3077, 0.2273, 0.3077, 0.2273, 0.3077, 0.2533, 0.3077, 0.2533, 0.3846, 0.2273, 0.3846, 0.2273, 0.3846, 0.2533, 0.3846, 0.2533, 0.4615, 0.2273, 0.4615, 0.2273, 0.4615, 0.2533, 0.4615, 0.2533, 0.5384, 0.2273, 0.5384, 0.2273, 0.5384, 0.2533, 0.5384, 0.2533, 0.6154, 0.2273, 0.6154, 0.2273, 0.6154, 0.2533, 0.6154, 0.2533, 0.6923, 0.2273, 0.6923, 0.2273, 0.6923, 0.2533, 0.6923, 0.2533, 0.7692, 0.2273, 0.7692, 0.2273, 0.7692, 0.2533, 0.7692, 0.2533, 0.8461, 0.2273, 0.8461, 0.2273, 0.8461, 0.2533, 0.8461, 0.2533, 0.923, 0.2273, 0.923, 0.2268, 0.0001252, 0.2273, 0.0001252, 0.2273, 0.07703, 0.2268, 0.07703, 0.2268, 0.07703, 0.2273, 0.07703, 0.2273, 0.1539, 0.2268, 0.1539, 0.2268, 0.1539, 0.2273, 0.1539, 0.2273, 0.2308, 0.2268, 0.2308, 0.2268, 0.2308, 0.2273, 0.2308, 0.2273, 0.3077, 0.2268, 0.3077, 0.2268, 0.3077, 0.2273, 0.3077, 0.2273, 0.3846, 0.2268, 0.3846, 0.2268, 0.3846, 0.2273, 0.3846, 0.2273, 0.4615, 0.2268, 0.4615, 0.2268, 0.4615, 0.2273, 0.4615, 0.2273, 0.5384, 0.2268, 0.5384, 0.2268, 0.5384, 0.2273, 0.5384, 0.2273, 0.6154, 0.2268, 0.6154, 0.2268, 0.6154, 0.2273, 0.6154, 0.2273, 0.6923, 0.2268, 0.6923, 0.2268, 0.6923, 0.2273, 0.6923, 0.2273, 0.7692, 0.2268, 0.7692, 0.2268, 0.7692, 0.2273, 0.7692, 0.2273, 0.8461, 0.2268, 0.8461, 0.2268, 0.8461, 0.2273, 0.8461, 0.2273, 0.923, 0.2268, 0.923, 0.7198, 0.8461, 0.7198, 0.923, 0.4995, 0.923, 0.4995, 0.8461, 0.7198, 0.7692, 0.7198, 0.8461, 0.4995, 0.8461, 0.4995, 0.7692, 0.7198, 0.6923, 0.7198, 0.7692, 0.4995, 0.7692, 0.4995, 0.6923, 0.7198, 0.6154, 0.7198, 0.6923, 0.4995, 0.6923, 0.4995, 0.6154, 0.7198, 0.5385, 0.7198, 0.6154, 0.4995, 0.6154, 0.4995, 0.5385, 0.7198, 0.4616, 0.7198, 0.5385, 0.4995, 0.5385, 0.4995, 0.4616, 0.7198, 0.3846, 0.7198, 0.4616, 0.4995, 0.4616, 0.4995, 0.3846, 0.7198, 0.3077, 0.7198, 0.3846, 0.4995, 0.3846, 0.4995, 0.3077, 0.7198, 0.2308, 0.7198, 0.3077, 0.4995, 0.3077, 0.4995, 0.2308, 0.7198, 0.1539, 0.7198, 0.2308, 0.4995, 0.2308, 0.4995, 0.1539, 0.7198, 0.07703, 0.7198, 0.1539, 0.4995, 0.1539, 0.4995, 0.07703, 0.7198, 0.0001227, 0.7198, 0.07703, 0.4995, 0.07703, 0.4995, 0.0001227, 0.7198, 0.923, 0.7198, 0.9999, 0.4995, 0.9999, 0.4995, 0.923])
me_cube_002.materials.append(mat_material)
me_cube_002.use_remesh_preserve_volume = False
me_cube_002.use_remesh_preserve_attributes = False
me_cube_002.use_mirror_vertex_groups = False
me_cube_002.update()
me_cube_001 = bpy.data.meshes.new('Cube.001')
me_cube_001.from_pydata([(-3.607, -0.001914, 0.003878), (-30.69, -0.001919, 27.08), (-26.45, -0.001918, 26.75), (-22.32, -0.001916, 25.76), (-18.39, -0.001916, 24.13), (-14.77, -0.001918, 21.91), (-11.54, -0.001918, 19.15), (-8.779, -0.001916, 15.92), (-6.559, -0.001916, 12.3), (-4.933, -0.001916, 8.372), (-3.941, -0.001914, 4.24), (3.608, -0.001921, 0.00388), (-30.69, -0.001926, 34.3), (-25.32, -0.001924, 33.88), (-20.09, -0.001924, 32.62), (-15.12, -0.001926, 30.56), (-10.53, -0.001927, 27.75), (-6.437, -0.001924, 24.25), (-2.942, -0.001924, 20.16), (-0.1298, -0.001922, 15.57), (1.93, -0.001922, 10.6), (3.186, -0.001922, 5.369), (-3.607, -2.759, 0.003876), (-30.69, -2.759, 27.08), (-26.45, -2.759, 26.75), (-22.32, -2.759, 25.76), (-18.39, -2.759, 24.13), (-14.77, -2.759, 21.91), (-11.54, -2.759, 19.15), (-8.779, -2.759, 15.92), (-6.559, -2.759, 12.3), (-4.933, -2.759, 8.372), (-3.941, -2.759, 4.24), (3.608, -2.759, 0.003877), (-30.69, -2.759, 34.3), (-25.32, -2.759, 33.88), (-20.09, -2.759, 32.62), (-15.12, -2.759, 30.56), (-10.53, -2.759, 27.75), (-6.437, -2.759, 24.25), (-2.942, -2.759, 20.16), (-0.1298, -2.759, 15.57), (1.93, -2.759, 10.6), (3.186, -2.759, 5.369), (1.93, -0.4295, 10.6), (3.186, -0.4295, 5.369), (3.608, -0.4295, 0.00388), (-30.69, -0.4295, 34.3), (-25.32, -0.4295, 33.88), (-20.09, -0.4295, 32.62), (-15.12, -0.4295, 30.56), (-10.53, -0.4295, 27.75), (-6.437, -0.4295, 24.25), (-2.942, -0.4295, 20.16), (-0.1298, -0.4295, 15.57), (-3.607, -0.1866, 0.003878), (-30.69, -0.1866, 27.08), (-26.45, -0.1866, 26.75), (-22.32, -0.1866, 25.76), (-18.39, -0.1866, 24.13), (-14.77, -0.1866, 21.91), (-11.54, -0.1866, 19.15), (-8.779, -0.1866, 15.92), (-6.559, -0.1866, 12.3), (-4.933, -0.1866, 8.372), (-3.941, -0.1866, 4.24), (1.93, -2.643, 10.6), (3.186, -2.643, 5.369), (3.608, -2.643, 0.003877), (-30.69, -2.643, 34.3), (-25.32, -2.643, 33.88), (-20.09, -2.643, 32.62), (-15.12, -2.643, 30.56), (-10.53, -2.643, 27.75), (-6.437, -2.643, 24.25), (-2.942, -2.643, 20.16), (-0.1298, -2.643, 15.57), (-30.69, -2.442, 27.08), (-26.45, -2.442, 26.75), (-22.32, -2.442, 25.76), (-18.39, -2.442, 24.13), (-14.77, -2.442, 21.91), (-11.54, -2.442, 19.15), (-8.779, -2.442, 15.92), (-6.559, -2.442, 12.3), (-4.933, -2.442, 8.372), (-3.941, -2.442, 4.24), (-3.607, -2.442, 0.003876), (-25.89, -0.001921, 30.31), (-30.69, -0.001922, 30.69), (-21.2, -0.00192, 29.19), (-16.76, -0.001921, 27.35), (-12.65, -0.001922, 24.83), (-8.988, -0.001921, 21.7), (-5.861, -0.00192, 18.04), (-3.344, -0.001919, 13.94), (-1.502, -0.001919, 9.487), (-0.3775, -0.001918, 4.805), (0.0003657, -0.001918, 0.003879)], [], [(89, 12, 13, 88), (88, 13, 14, 90), (90, 14, 15, 91), (91, 15, 16, 92), (92, 16, 17, 93), (93, 17, 18, 94), (94, 18, 19, 95), (95, 19, 20, 96), (96, 20, 21, 97), (97, 21, 11, 98), (23, 24, 35, 34), (24, 25, 36, 35), (25, 26, 37, 36), (26, 27, 38, 37), (27, 28, 39, 38), (28, 29, 40, 39), (29, 30, 41, 40), (30, 31, 42, 41), (31, 32, 43, 42), (32, 22, 33, 43), (67, 66, 42, 43), (68, 67, 43, 33), (77, 78, 24, 23), (78, 79, 25, 24), (79, 80, 26, 25), (80, 81, 27, 26), (81, 82, 28, 27), (82, 83, 29, 28), (83, 84, 30, 29), (84, 85, 31, 30), (85, 86, 32, 31), (86, 87, 22, 32), (70, 69, 34, 35), (71, 70, 35, 36), (72, 71, 36, 37), (73, 72, 37, 38), (74, 73, 38, 39), (75, 74, 39, 40), (76, 75, 40, 41), (66, 76, 41, 42), (20, 19, 54, 44), (19, 18, 53, 54), (18, 17, 52, 53), (17, 16, 51, 52), (16, 15, 50, 51), (15, 14, 49, 50), (14, 13, 48, 49), (13, 12, 47, 48), (11, 21, 45, 46), (21, 20, 44, 45), (10, 0, 55, 65), (9, 10, 65, 64), (8, 9, 64, 63), (7, 8, 63, 62), (6, 7, 62, 61), (5, 6, 61, 60), (4, 5, 60, 59), (3, 4, 59, 58), (2, 3, 58, 57), (1, 2, 57, 56), (44, 54, 76, 66), (54, 53, 75, 76), (53, 52, 74, 75), (52, 51, 73, 74), (51, 50, 72, 73), (50, 49, 71, 72), (49, 48, 70, 71), (48, 47, 69, 70), (46, 45, 67, 68), (45, 44, 66, 67), (65, 55, 87, 86), (64, 65, 86, 85), (63, 64, 85, 84), (62, 63, 84, 83), (61, 62, 83, 82), (60, 61, 82, 81), (59, 60, 81, 80), (58, 59, 80, 79), (57, 58, 79, 78), (56, 57, 78, 77), (10, 97, 98, 0), (9, 96, 97, 10), (8, 95, 96, 9), (7, 94, 95, 8), (6, 93, 94, 7), (5, 92, 93, 6), (4, 91, 92, 5), (3, 90, 91, 4), (2, 88, 90, 3), (1, 89, 88, 2), (11, 46, 68, 33, 22, 87, 55, 0, 98), (12, 89, 1, 56, 77, 23, 34, 69, 47)])
_uv = me_cube_001.uv_layers.new(name='UVMap')
_uv.uv.foreach_set('vector', [0.498, 0.9975, 0.2899, 0.9979, 0.2899, 0.9142, 0.498, 0.9139, 0.498, 0.9139, 0.2899, 0.9142, 0.2899, 0.8203, 0.498, 0.8201, 0.498, 0.8201, 0.2899, 0.8203, 0.2899, 0.7186, 0.498, 0.7184, 0.498, 0.7184, 0.2899, 0.7186, 0.2899, 0.6115, 0.498, 0.6115, 0.498, 0.6115, 0.2899, 0.6115, 0.2899, 0.5018, 0.498, 0.5018, 0.498, 0.5018, 0.2899, 0.5018, 0.2899, 0.392, 0.498, 0.3921, 0.498, 0.3921, 0.2899, 0.392, 0.2899, 0.2849, 0.498, 0.2851, 0.498, 0.2851, 0.2899, 0.2849, 0.2899, 0.1832, 0.498, 0.1835, 0.498, 0.1835, 0.2899, 0.1832, 0.2899, 0.08932, 0.498, 0.08966, 0.498, 0.08966, 0.2899, 0.08932, 0.2899, 0.005597, 0.498, 0.006001, 0.1533, 0.9748, 0.1549, 0.9566, 0.1842, 0.9596, 0.1825, 0.9804, 0.1549, 0.9566, 0.1558, 0.9378, 0.1855, 0.9396, 0.1842, 0.9596, 0.1558, 0.9378, 0.1568, 0.9188, 0.1861, 0.9198, 0.1855, 0.9396, 0.1568, 0.9188, 0.157, 0.8997, 0.1865, 0.9002, 0.1861, 0.9198, 0.157, 0.8997, 0.1569, 0.8805, 0.1867, 0.8807, 0.1865, 0.9002, 0.1569, 0.8805, 0.1567, 0.8613, 0.1866, 0.8611, 0.1867, 0.8807, 0.1567, 0.8613, 0.1562, 0.8421, 0.1862, 0.8413, 0.1866, 0.8611, 0.1562, 0.8421, 0.1555, 0.8231, 0.1856, 0.8214, 0.1862, 0.8413, 0.1555, 0.8231, 0.1547, 0.8043, 0.1842, 0.8014, 0.1856, 0.8214, 0.1547, 0.8043, 0.1532, 0.7861, 0.1825, 0.7805, 0.1842, 0.8014, 0.1847, 0.8013, 0.186, 0.8214, 0.1856, 0.8214, 0.1842, 0.8014, 0.1829, 0.7806, 0.1847, 0.8013, 0.1842, 0.8014, 0.1825, 0.7805, 0.152, 0.9746, 0.1536, 0.9565, 0.1549, 0.9566, 0.1533, 0.9748, 0.1536, 0.9565, 0.1544, 0.9377, 0.1558, 0.9378, 0.1549, 0.9566, 0.1544, 0.9377, 0.1554, 0.9188, 0.1568, 0.9188, 0.1558, 0.9378, 0.1554, 0.9188, 0.1556, 0.8997, 0.157, 0.8997, 0.1568, 0.9188, 0.1556, 0.8997, 0.1555, 0.8805, 0.1569, 0.8805, 0.157, 0.8997, 0.1555, 0.8805, 0.1553, 0.8613, 0.1567, 0.8613, 0.1569, 0.8805, 0.1553, 0.8613, 0.1548, 0.8422, 0.1562, 0.8421, 0.1567, 0.8613, 0.1548, 0.8422, 0.1541, 0.8231, 0.1555, 0.8231, 0.1562, 0.8421, 0.1541, 0.8231, 0.1534, 0.8043, 0.1547, 0.8043, 0.1555, 0.8231, 0.1534, 0.8043, 0.1519, 0.7861, 0.1532, 0.7861, 0.1547, 0.8043, 0.1846, 0.9597, 0.183, 0.9805, 0.1825, 0.9804, 0.1842, 0.9596, 0.1859, 0.9396, 0.1846, 0.9597, 0.1842, 0.9596, 0.1855, 0.9396, 0.1865, 0.9198, 0.1859, 0.9396, 0.1855, 0.9396, 0.1861, 0.9198, 0.1869, 0.9002, 0.1865, 0.9198, 0.1861, 0.9198, 0.1865, 0.9002, 0.1871, 0.8807, 0.1869, 0.9002, 0.1865, 0.9002, 0.1867, 0.8807, 0.187, 0.861, 0.1871, 0.8807, 0.1867, 0.8807, 0.1866, 0.8611, 0.1867, 0.8413, 0.187, 0.861, 0.1866, 0.8611, 0.1862, 0.8413, 0.186, 0.8214, 0.1867, 0.8413, 0.1862, 0.8413, 0.1856, 0.8214, 0.2973, 0.8189, 0.2977, 0.8394, 0.296, 0.8394, 0.2957, 0.8189, 0.2977, 0.8394, 0.2979, 0.8599, 0.2963, 0.8599, 0.296, 0.8394, 0.2979, 0.8599, 0.298, 0.8804, 0.2964, 0.8804, 0.2963, 0.8599, 0.298, 0.8804, 0.298, 0.9009, 0.2964, 0.9009, 0.2964, 0.8804, 0.298, 0.9009, 0.2979, 0.9214, 0.2963, 0.9214, 0.2964, 0.9009, 0.2979, 0.9214, 0.2977, 0.942, 0.296, 0.942, 0.2963, 0.9214, 0.2977, 0.942, 0.2973, 0.9626, 0.2957, 0.9626, 0.296, 0.942, 0.2973, 0.9626, 0.2969, 0.9833, 0.2953, 0.9832, 0.2957, 0.9626, 0.2964, 0.7778, 0.2968, 0.7983, 0.2952, 0.7984, 0.2947, 0.7778, 0.2968, 0.7983, 0.2973, 0.8189, 0.2957, 0.8189, 0.2952, 0.7984, 0.02499, 0.8067, 0.02471, 0.7884, 0.02551, 0.7884, 0.02579, 0.8067, 0.02524, 0.8251, 0.02499, 0.8067, 0.02579, 0.8067, 0.02604, 0.8251, 0.02543, 0.8436, 0.02524, 0.8251, 0.02604, 0.8251, 0.02623, 0.8436, 0.02555, 0.862, 0.02543, 0.8436, 0.02623, 0.8436, 0.02635, 0.862, 0.02559, 0.8805, 0.02555, 0.862, 0.02635, 0.862, 0.02639, 0.8805, 0.02555, 0.8989, 0.02559, 0.8805, 0.02639, 0.8805, 0.02635, 0.8989, 0.02542, 0.9174, 0.02555, 0.8989, 0.02635, 0.8989, 0.02623, 0.9174, 0.02522, 0.9358, 0.02542, 0.9174, 0.02623, 0.9174, 0.02602, 0.9358, 0.02497, 0.9542, 0.02522, 0.9358, 0.02602, 0.9358, 0.02577, 0.9542, 0.02469, 0.9726, 0.02497, 0.9542, 0.02577, 0.9542, 0.02549, 0.9726, 0.2957, 0.8189, 0.296, 0.8394, 0.1867, 0.8413, 0.186, 0.8214, 0.296, 0.8394, 0.2963, 0.8599, 0.187, 0.861, 0.1867, 0.8413, 0.2963, 0.8599, 0.2964, 0.8804, 0.1871, 0.8807, 0.187, 0.861, 0.2964, 0.8804, 0.2964, 0.9009, 0.1869, 0.9002, 0.1871, 0.8807, 0.2964, 0.9009, 0.2963, 0.9214, 0.1865, 0.9198, 0.1869, 0.9002, 0.2963, 0.9214, 0.296, 0.942, 0.1859, 0.9396, 0.1865, 0.9198, 0.296, 0.942, 0.2957, 0.9626, 0.1846, 0.9597, 0.1859, 0.9396, 0.2957, 0.9626, 0.2953, 0.9832, 0.183, 0.9805, 0.1846, 0.9597, 0.2947, 0.7778, 0.2952, 0.7984, 0.1847, 0.8013, 0.1829, 0.7806, 0.2952, 0.7984, 0.2957, 0.8189, 0.186, 0.8214, 0.1847, 0.8013, 0.02579, 0.8067, 0.02551, 0.7884, 0.1519, 0.7861, 0.1534, 0.8043, 0.02604, 0.8251, 0.02579, 0.8067, 0.1534, 0.8043, 0.1541, 0.8231, 0.02623, 0.8436, 0.02604, 0.8251, 0.1541, 0.8231, 0.1548, 0.8422, 0.02635, 0.862, 0.02623, 0.8436, 0.1548, 0.8422, 0.1553, 0.8613, 0.02639, 0.8805, 0.02635, 0.862, 0.1553, 0.8613, 0.1555, 0.8805, 0.02635, 0.8989, 0.02639, 0.8805, 0.1555, 0.8805, 0.1556, 0.8997, 0.02623, 0.9174, 0.02635, 0.8989, 0.1556, 0.8997, 0.1554, 0.9188, 0.02602, 0.9358, 0.02623, 0.9174, 0.1554, 0.9188, 0.1544, 0.9377, 0.02577, 0.9542, 0.02602, 0.9358, 0.1544, 0.9377, 0.1536, 0.9565, 0.02549, 0.9726, 0.02577, 0.9542, 0.1536, 0.9565, 0.152, 0.9746, 0.7061, 0.08998, 0.498, 0.08966, 0.498, 0.006001, 0.7061, 0.006382, 0.7061, 0.1837, 0.498, 0.1835, 0.498, 0.08966, 0.7061, 0.08998, 0.7061, 0.2853, 0.498, 0.2851, 0.498, 0.1835, 0.7061, 0.1837, 0.7061, 0.3922, 0.498, 0.3921, 0.498, 0.2851, 0.7061, 0.2853, 0.7061, 0.5018, 0.498, 0.5018, 0.498, 0.3921, 0.7061, 0.3922, 0.7061, 0.6114, 0.498, 0.6115, 0.498, 0.5018, 0.7061, 0.5018, 0.7061, 0.7183, 0.498, 0.7184, 0.498, 0.6115, 0.7061, 0.6114, 0.7061, 0.8198, 0.498, 0.8201, 0.498, 0.7184, 0.7061, 0.7183, 0.7061, 0.9136, 0.498, 0.9139, 0.498, 0.8201, 0.7061, 0.8198, 0.7061, 0.9972, 0.498, 0.9975, 0.498, 0.9139, 0.7061, 0.9136, 0.2964, 0.7778, 0.2947, 0.7778, 0.1829, 0.7806, 0.1825, 0.7805, 0.1532, 0.7861, 0.1519, 0.7861, 0.02551, 0.7884, 0.02471, 0.7884, 0.498, 0.006001, 0.2969, 0.9833, 0.498, 0.9975, 0.02469, 0.9726, 0.02549, 0.9726, 0.152, 0.9746, 0.1533, 0.9748, 0.1825, 0.9804, 0.183, 0.9805, 0.2953, 0.9832])
me_cube_001.materials.append(mat_material)
me_cube_001.use_remesh_preserve_volume = False
me_cube_001.use_remesh_preserve_attributes = False
me_cube_001.use_mirror_vertex_groups = False
me_cube_001.update()
me_cube = bpy.data.meshes.new('Cube')
me_cube.from_pydata([(4.024, 2.134, 0.006305), (3.975, 2.134, -0.6194), (3.828, 2.134, -1.23), (3.588, 2.134, -1.81), (3.26, 2.134, -2.345), (2.852, 2.134, -2.822), (2.375, 2.134, -3.23), (1.84, 2.134, -3.558), (1.26, 2.134, -3.798), (0.6497, 2.134, -3.944), (0.02393, 2.134, -3.994), (-0.6018, 2.134, -3.944), (-1.212, 2.134, -3.798), (-1.792, 2.134, -3.558), (-2.327, 2.134, -3.23), (-2.805, 2.134, -2.822), (-3.212, 2.134, -2.345), (-3.54, 2.134, -1.81), (-3.78, 2.134, -1.23), (-3.927, 2.134, -0.6194), (-3.976, 2.134, 0.006307), (-3.927, 2.134, 0.632), (-3.78, 2.134, 1.242), (-3.54, 2.134, 1.822), (-3.212, 2.134, 2.357), (-2.804, 2.134, 2.835), (-2.327, 2.134, 3.242), (-1.792, 2.134, 3.57), (-1.212, 2.134, 3.811), (-0.6018, 2.134, 3.957), (0.02393, 2.134, 4.006), (0.6497, 2.134, 3.957), (1.26, 2.134, 3.811), (1.84, 2.134, 3.57), (2.375, 2.134, 3.242), (2.852, 2.134, 2.835), (3.26, 2.134, 2.357), (3.588, 2.134, 1.822), (3.828, 2.134, 1.242), (3.975, 2.134, 0.632), (5.09, 2.134, 0.006306), (5.027, 2.134, -0.7862), (4.842, 2.134, -1.559), (4.538, 2.134, -2.294), (4.122, 2.134, -2.971), (3.606, 2.134, -3.576), (3.002, 2.134, -4.092), (2.324, 2.134, -4.507), (1.589, 2.134, -4.812), (0.8164, 2.134, -4.997), (0.02393, 2.134, -5.06), (-0.7685, 2.134, -4.997), (-1.541, 2.134, -4.812), (-2.276, 2.134, -4.507), (-2.954, 2.134, -4.092), (-3.558, 2.134, -3.576), (-4.074, 2.134, -2.971), (-4.49, 2.134, -2.294), (-4.794, 2.134, -1.559), (-4.98, 2.134, -0.7862), (-5.042, 2.134, 0.006308), (-4.98, 2.134, 0.7988), (-4.794, 2.134, 1.572), (-4.49, 2.134, 2.306), (-4.074, 2.134, 2.984), (-3.558, 2.134, 3.588), (-2.954, 2.134, 4.105), (-2.276, 2.134, 4.52), (-1.541, 2.134, 4.824), (-0.7685, 2.134, 5.01), (0.02393, 2.134, 5.072), (0.8164, 2.134, 5.01), (1.589, 2.134, 4.824), (2.324, 2.134, 4.52), (3.002, 2.134, 4.105), (3.606, 2.134, 3.588), (4.122, 2.134, 2.984), (4.538, 2.134, 2.306), (4.842, 2.134, 1.572), (5.027, 2.134, 0.7988), (4.024, -2.261, 0.006305), (3.975, -2.261, -0.6194), (3.828, -2.261, -1.23), (3.588, -2.261, -1.81), (3.26, -2.261, -2.345), (2.852, -2.261, -2.822), (2.375, -2.261, -3.23), (1.84, -2.261, -3.558), (1.26, -2.261, -3.798), (0.6497, -2.261, -3.944), (0.02393, -2.261, -3.994), (-0.6018, -2.261, -3.944), (-1.212, -2.261, -3.798), (-1.792, -2.261, -3.558), (-2.327, -2.261, -3.23), (-2.805, -2.261, -2.822), (-3.212, -2.261, -2.345), (-3.54, -2.261, -1.81), (-3.78, -2.261, -1.23), (-3.927, -2.261, -0.6194), (-3.976, -2.261, 0.006306), (-3.927, -2.261, 0.632), (-3.78, -2.261, 1.242), (-3.54, -2.261, 1.822), (-3.212, -2.261, 2.357), (-2.804, -2.261, 2.835), (-2.327, -2.261, 3.242), (-1.792, -2.261, 3.57), (-1.212, -2.261, 3.811), (-0.6018, -2.261, 3.957), (0.02393, -2.261, 4.006), (0.6497, -2.261, 3.957), (1.26, -2.261, 3.811), (1.84, -2.261, 3.57), (2.375, -2.261, 3.242), (2.852, -2.261, 2.835), (3.26, -2.261, 2.357), (3.588, -2.261, 1.822), (3.828, -2.261, 1.242), (3.975, -2.261, 0.632), (5.09, -2.261, 0.006305), (5.027, -2.261, -0.7862), (4.842, -2.261, -1.559), (4.538, -2.261, -2.294), (4.122, -2.261, -2.971), (3.606, -2.261, -3.576), (3.002, -2.261, -4.092), (2.324, -2.261, -4.507), (1.589, -2.261, -4.812), (0.8164, -2.261, -4.997), (0.02393, -2.261, -5.06), (-0.7685, -2.261, -4.997), (-1.541, -2.261, -4.812), (-2.276, -2.261, -4.507), (-2.954, -2.261, -4.092), (-3.558, -2.261, -3.576), (-4.074, -2.261, -2.971), (-4.49, -2.261, -2.294), (-4.794, -2.261, -1.559), (-4.98, -2.261, -0.7862), (-5.042, -2.261, 0.006308), (-4.98, -2.261, 0.7988), (-4.794, -2.261, 1.572), (-4.49, -2.261, 2.306), (-4.074, -2.261, 2.984), (-3.558, -2.261, 3.588), (-2.954, -2.261, 4.105), (-2.276, -2.261, 4.52), (-1.541, -2.261, 4.824), (-0.7685, -2.261, 5.01), (0.02393, -2.261, 5.072), (0.8164, -2.261, 5.01), (1.589, -2.261, 4.824), (2.324, -2.261, 4.52), (3.002, -2.261, 4.105), (3.606, -2.261, 3.588), (4.122, -2.261, 2.984), (4.538, -2.261, 2.306), (4.842, -2.261, 1.572), (5.027, -2.261, 0.7988), (4.842, 2.071, 1.572), (5.027, 2.071, 0.7988), (-1.541, 2.071, -4.812), (-2.276, 2.071, -4.507), (5.09, 2.071, 0.006306), (-2.954, 2.071, -4.092), (-3.558, 2.071, -3.576), (-4.074, 2.071, -2.971), (-4.49, 2.071, -2.294), (-4.794, 2.071, -1.559), (-4.98, 2.071, -0.7862), (-5.042, 2.071, 0.006308), (-4.98, 2.071, 0.7988), (-4.794, 2.071, 1.572), (-4.49, 2.071, 2.306), (-4.074, 2.071, 2.984), (-3.558, 2.071, 3.588), (-2.954, 2.071, 4.105), (-2.276, 2.071, 4.52), (5.027, 2.071, -0.7862), (-1.541, 2.071, 4.824), (4.842, 2.071, -1.559), (-0.7685, 2.071, 5.01), (4.538, 2.071, -2.294), (0.02393, 2.071, 5.072), (4.122, 2.071, -2.971), (0.8164, 2.071, 5.01), (3.606, 2.071, -3.576), (1.589, 2.071, 4.824), (3.002, 2.071, -4.092), (2.324, 2.071, 4.52), (2.324, 2.071, -4.507), (3.002, 2.071, 4.105), (1.589, 2.071, -4.812), (3.606, 2.071, 3.588), (0.8164, 2.071, -4.997), (4.122, 2.071, 2.984), (0.02393, 2.071, -5.06), (4.538, 2.071, 2.306), (-0.7685, 2.071, -4.997), (-2.327, 2.107, 3.242), (-2.804, 2.107, 2.835), (-1.792, 2.107, 3.57), (3.975, 2.107, -0.6194), (4.024, 2.107, 0.006305), (-1.212, 2.107, 3.811), (3.828, 2.107, -1.23), (-0.6018, 2.107, 3.957), (3.588, 2.107, -1.81), (0.02393, 2.107, 4.006), (3.26, 2.107, -2.345), (0.6497, 2.107, 3.957), (2.852, 2.107, -2.822), (1.26, 2.107, 3.811), (2.375, 2.107, -3.23), (1.84, 2.107, 3.57), (1.84, 2.107, -3.558), (2.375, 2.107, 3.242), (1.26, 2.107, -3.798), (2.852, 2.107, 2.835), (0.6497, 2.107, -3.944), (3.26, 2.107, 2.357), (0.02393, 2.107, -3.994), (3.588, 2.107, 1.822), (-0.6018, 2.107, -3.944), (3.828, 2.107, 1.242), (-1.212, 2.107, -3.798), (3.975, 2.107, 0.632), (-1.792, 2.107, -3.558), (-2.327, 2.107, -3.23), (-2.805, 2.107, -2.822), (-3.212, 2.107, -2.345), (-3.54, 2.107, -1.81), (-3.78, 2.107, -1.23), (-3.927, 2.107, -0.6194), (-3.976, 2.107, 0.006307), (-3.927, 2.107, 0.632), (-3.78, 2.107, 1.242), (-3.54, 2.107, 1.822), (-3.212, 2.107, 2.357), (4.842, -2.244, 1.572), (-1.541, -2.244, -4.812), (5.027, -2.244, 0.7988), (-2.276, -2.244, -4.507), (5.09, -2.244, 0.006305), (-2.954, -2.244, -4.092), (-3.558, -2.244, -3.576), (-4.074, -2.244, -2.971), (-4.49, -2.244, -2.294), (-4.794, -2.244, -1.559), (-4.98, -2.244, -0.7862), (-5.042, -2.244, 0.006308), (-4.98, -2.244, 0.7988), (-4.794, -2.244, 1.572), (-4.49, -2.244, 2.306), (-4.074, -2.244, 2.984), (-3.558, -2.244, 3.588), (-2.954, -2.244, 4.105), (-2.276, -2.244, 4.52), (5.027, -2.244, -0.7862), (-1.541, -2.244, 4.824), (4.842, -2.244, -1.559), (-0.7685, -2.244, 5.01), (4.538, -2.244, -2.294), (0.02393, -2.244, 5.072), (4.122, -2.244, -2.971), (0.8164, -2.244, 5.01), (3.606, -2.244, -3.576), (1.589, -2.244, 4.824), (3.002, -2.244, -4.092), (2.324, -2.244, 4.52), (2.324, -2.244, -4.507), (3.002, -2.244, 4.105), (1.589, -2.244, -4.812), (3.606, -2.244, 3.588), (0.8164, -2.244, -4.997), (4.122, -2.244, 2.984), (0.02393, -2.244, -5.06), (4.538, -2.244, 2.306), (-0.7685, -2.244, -4.997), (-2.327, -2.214, 3.242), (-1.792, -2.214, 3.57), (3.975, -2.214, -0.6194), (-1.212, -2.214, 3.811), (3.828, -2.214, -1.23), (-0.6018, -2.214, 3.957), (3.588, -2.214, -1.81), (0.02393, -2.214, 4.006), (3.26, -2.214, -2.345), (0.6497, -2.214, 3.957), (2.852, -2.214, -2.822), (1.26, -2.214, 3.811), (2.375, -2.214, -3.23), (1.84, -2.214, 3.57), (1.84, -2.214, -3.558), (2.375, -2.214, 3.242), (1.26, -2.214, -3.798), (2.852, -2.214, 2.835), (0.6497, -2.214, -3.944), (3.26, -2.214, 2.357), (0.02393, -2.214, -3.994), (3.588, -2.214, 1.822), (-0.6018, -2.214, -3.944), (3.828, -2.214, 1.242), (-1.212, -2.214, -3.798), (3.975, -2.214, 0.632), (-1.792, -2.214, -3.558), (-2.327, -2.214, -3.23), (-2.805, -2.214, -2.822), (-3.212, -2.214, -2.345), (-3.54, -2.214, -1.81), (-3.78, -2.214, -1.23), (-3.927, -2.214, -0.6194), (-3.976, -2.214, 0.006306), (-3.927, -2.214, 0.632), (-3.78, -2.214, 1.242), (-3.54, -2.214, 1.822), (-3.212, -2.214, 2.357), (-2.804, -2.214, 2.835), (4.024, -2.214, 0.006305)], [], [(30, 70, 71, 31), (31, 71, 72, 32), (32, 72, 73, 33), (33, 73, 74, 34), (34, 74, 75, 35), (35, 75, 76, 36), (36, 76, 77, 37), (37, 77, 78, 38), (38, 78, 79, 39), (39, 79, 40, 0), (0, 40, 41, 1), (1, 41, 42, 2), (2, 42, 43, 3), (3, 43, 44, 4), (4, 44, 45, 5), (5, 45, 46, 6), (6, 46, 47, 7), (7, 47, 48, 8), (8, 48, 49, 9), (9, 49, 50, 10), (10, 50, 51, 11), (11, 51, 52, 12), (12, 52, 53, 13), (13, 53, 54, 14), (14, 54, 55, 15), (15, 55, 56, 16), (16, 56, 57, 17), (17, 57, 58, 18), (18, 58, 59, 19), (19, 59, 60, 20), (20, 60, 61, 21), (21, 61, 62, 22), (22, 62, 63, 23), (23, 63, 64, 24), (24, 64, 65, 25), (25, 65, 66, 26), (26, 66, 67, 27), (27, 67, 68, 28), (28, 68, 69, 29), (29, 69, 70, 30), (110, 111, 151, 150), (111, 112, 152, 151), (112, 113, 153, 152), (113, 114, 154, 153), (114, 115, 155, 154), (115, 116, 156, 155), (116, 117, 157, 156), (117, 118, 158, 157), (118, 119, 159, 158), (119, 80, 120, 159), (80, 81, 121, 120), (81, 82, 122, 121), (82, 83, 123, 122), (83, 84, 124, 123), (84, 85, 125, 124), (85, 86, 126, 125), (86, 87, 127, 126), (87, 88, 128, 127), (88, 89, 129, 128), (89, 90, 130, 129), (90, 91, 131, 130), (91, 92, 132, 131), (92, 93, 133, 132), (93, 94, 134, 133), (94, 95, 135, 134), (95, 96, 136, 135), (96, 97, 137, 136), (97, 98, 138, 137), (98, 99, 139, 138), (99, 100, 140, 139), (100, 101, 141, 140), (101, 102, 142, 141), (102, 103, 143, 142), (103, 104, 144, 143), (104, 105, 145, 144), (105, 106, 146, 145), (106, 107, 147, 146), (107, 108, 148, 147), (108, 109, 149, 148), (109, 110, 150, 149), (318, 280, 106, 105), (242, 240, 158, 159), (243, 241, 132, 133), (280, 281, 107, 106), (319, 282, 81, 80), (244, 242, 159, 120), (245, 243, 133, 134), (281, 283, 108, 107), (282, 284, 82, 81), (246, 245, 134, 135), (283, 285, 109, 108), (284, 286, 83, 82), (247, 246, 135, 136), (285, 287, 110, 109), (286, 288, 84, 83), (248, 247, 136, 137), (287, 289, 111, 110), (288, 290, 85, 84), (249, 248, 137, 138), (289, 291, 112, 111), (290, 292, 86, 85), (250, 249, 138, 139), (291, 293, 113, 112), (292, 294, 87, 86), (251, 250, 139, 140), (293, 295, 114, 113), (294, 296, 88, 87), (252, 251, 140, 141), (295, 297, 115, 114), (296, 298, 89, 88), (253, 252, 141, 142), (297, 299, 116, 115), (298, 300, 90, 89), (254, 253, 142, 143), (299, 301, 117, 116), (300, 302, 91, 90), (255, 254, 143, 144), (301, 303, 118, 117), (302, 304, 92, 91), (256, 255, 144, 145), (303, 305, 119, 118), (304, 306, 93, 92), (257, 256, 145, 146), (305, 319, 80, 119), (306, 307, 94, 93), (258, 257, 146, 147), (259, 244, 120, 121), (307, 308, 95, 94), (260, 258, 147, 148), (261, 259, 121, 122), (308, 309, 96, 95), (262, 260, 148, 149), (263, 261, 122, 123), (309, 310, 97, 96), (264, 262, 149, 150), (265, 263, 123, 124), (310, 311, 98, 97), (266, 264, 150, 151), (267, 265, 124, 125), (311, 312, 99, 98), (268, 266, 151, 152), (269, 267, 125, 126), (312, 313, 100, 99), (270, 268, 152, 153), (271, 269, 126, 127), (313, 314, 101, 100), (272, 270, 153, 154), (273, 271, 127, 128), (314, 315, 102, 101), (274, 272, 154, 155), (275, 273, 128, 129), (315, 316, 103, 102), (276, 274, 155, 156), (277, 275, 129, 130), (316, 317, 104, 103), (278, 276, 156, 157), (279, 277, 130, 131), (317, 318, 105, 104), (240, 278, 157, 158), (241, 279, 131, 132), (52, 51, 199, 162), (78, 77, 198, 160), (51, 50, 197, 199), (77, 76, 196, 198), (50, 49, 195, 197), (76, 75, 194, 196), (49, 48, 193, 195), (75, 74, 192, 194), (48, 47, 191, 193), (74, 73, 190, 192), (47, 46, 189, 191), (73, 72, 188, 190), (46, 45, 187, 189), (72, 71, 186, 188), (45, 44, 185, 187), (71, 70, 184, 186), (44, 43, 183, 185), (70, 69, 182, 184), (43, 42, 181, 183), (69, 68, 180, 182), (42, 41, 179, 181), (68, 67, 178, 180), (41, 40, 164, 179), (67, 66, 177, 178), (66, 65, 176, 177), (65, 64, 175, 176), (64, 63, 174, 175), (63, 62, 173, 174), (62, 61, 172, 173), (61, 60, 171, 172), (60, 59, 170, 171), (59, 58, 169, 170), (58, 57, 168, 169), (57, 56, 167, 168), (56, 55, 166, 167), (55, 54, 165, 166), (54, 53, 163, 165), (40, 79, 161, 164), (53, 52, 162, 163), (79, 78, 160, 161), (24, 25, 201, 239), (23, 24, 239, 238), (22, 23, 238, 237), (21, 22, 237, 236), (20, 21, 236, 235), (19, 20, 235, 234), (18, 19, 234, 233), (17, 18, 233, 232), (16, 17, 232, 231), (15, 16, 231, 230), (14, 15, 230, 229), (13, 14, 229, 228), (39, 0, 204, 227), (12, 13, 228, 226), (38, 39, 227, 225), (11, 12, 226, 224), (37, 38, 225, 223), (10, 11, 224, 222), (36, 37, 223, 221), (9, 10, 222, 220), (35, 36, 221, 219), (8, 9, 220, 218), (34, 35, 219, 217), (7, 8, 218, 216), (33, 34, 217, 215), (6, 7, 216, 214), (32, 33, 215, 213), (5, 6, 214, 212), (31, 32, 213, 211), (4, 5, 212, 210), (30, 31, 211, 209), (3, 4, 210, 208), (29, 30, 209, 207), (2, 3, 208, 206), (28, 29, 207, 205), (1, 2, 206, 203), (27, 28, 205, 202), (0, 1, 203, 204), (26, 27, 202, 200), (25, 26, 200, 201), (162, 199, 279, 241), (160, 198, 278, 240), (199, 197, 277, 279), (198, 196, 276, 278), (197, 195, 275, 277), (196, 194, 274, 276), (195, 193, 273, 275), (194, 192, 272, 274), (193, 191, 271, 273), (192, 190, 270, 272), (191, 189, 269, 271), (190, 188, 268, 270), (189, 187, 267, 269), (188, 186, 266, 268), (187, 185, 265, 267), (186, 184, 264, 266), (185, 183, 263, 265), (184, 182, 262, 264), (183, 181, 261, 263), (182, 180, 260, 262), (181, 179, 259, 261), (180, 178, 258, 260), (179, 164, 244, 259), (178, 177, 257, 258), (177, 176, 256, 257), (176, 175, 255, 256), (175, 174, 254, 255), (174, 173, 253, 254), (173, 172, 252, 253), (172, 171, 251, 252), (171, 170, 250, 251), (170, 169, 249, 250), (169, 168, 248, 249), (168, 167, 247, 248), (167, 166, 246, 247), (166, 165, 245, 246), (165, 163, 243, 245), (164, 161, 242, 244), (163, 162, 241, 243), (161, 160, 240, 242), (239, 201, 318, 317), (238, 239, 317, 316), (237, 238, 316, 315), (236, 237, 315, 314), (235, 236, 314, 313), (234, 235, 313, 312), (233, 234, 312, 311), (232, 233, 311, 310), (231, 232, 310, 309), (230, 231, 309, 308), (229, 230, 308, 307), (228, 229, 307, 306), (227, 204, 319, 305), (226, 228, 306, 304), (225, 227, 305, 303), (224, 226, 304, 302), (223, 225, 303, 301), (222, 224, 302, 300), (221, 223, 301, 299), (220, 222, 300, 298), (219, 221, 299, 297), (218, 220, 298, 296), (217, 219, 297, 295), (216, 218, 296, 294), (215, 217, 295, 293), (214, 216, 294, 292), (213, 215, 293, 291), (212, 214, 292, 290), (211, 213, 291, 289), (210, 212, 290, 288), (209, 211, 289, 287), (208, 210, 288, 286), (207, 209, 287, 285), (206, 208, 286, 284), (205, 207, 285, 283), (203, 206, 284, 282), (202, 205, 283, 281), (204, 203, 282, 319), (200, 202, 281, 280), (201, 200, 280, 318)])
me_cube.polygons.foreach_set('use_smooth', [True] * 320)
me_cube.materials.append(mat_material)
me_cube.use_remesh_preserve_volume = False
me_cube.use_remesh_preserve_attributes = False
me_cube.use_mirror_vertex_groups = False
me_cube.update()

# ---- objects
ob_ramp = bpy.data.objects.new('Ramp', me_cube_004)
ob_straight_short = bpy.data.objects.new('Straight Short', me_cube_003)
ob_straight = bpy.data.objects.new('Straight', me_cube_002)
ob_turn = bpy.data.objects.new('Turn', me_cube_001)
ob_circle = bpy.data.objects.new('Circle', me_cube)

# ---- transforms, parenting, visibility, modifiers, constraints
ob_ramp.location = (0.0, 0.0, 0.0)
ob_ramp.rotation_euler = (1.571, -0.0, 0.0)
ob_ramp.lock_rotations_4d = False
ob_ramp.empty_display_type = 'ARROWS'
ob_ramp.hide_viewport = True
ob_ramp.lineart.crease_threshold = 0.0
ob_straight_short.location = (0.0, 0.0, 0.0)
ob_straight_short.rotation_euler = (1.571, -0.0, 0.0)
ob_straight_short.lock_rotations_4d = False
ob_straight_short.empty_display_type = 'ARROWS'
ob_straight_short.lineart.crease_threshold = 0.0
ob_straight.location = (0.0, 0.0, 0.0)
ob_straight.rotation_euler = (1.571, -0.0, 0.0)
ob_straight.lock_rotations_4d = False
ob_straight.empty_display_type = 'ARROWS'
ob_straight.hide_viewport = True
ob_straight.lineart.crease_threshold = 0.0
ob_turn.location = (0.0, 0.0, 0.0)
ob_turn.rotation_euler = (1.571, -0.0, 0.0)
ob_turn.lock_rotations_4d = False
ob_turn.empty_display_type = 'ARROWS'
ob_turn.hide_viewport = True
ob_turn.lineart.crease_threshold = 0.0
ob_circle.location = (0.0, 0.0, 0.0)
ob_circle.rotation_euler = (1.571, -0.0, 0.0)
ob_circle.lock_rotations_4d = False
ob_circle.empty_display_type = 'ARROWS'
ob_circle.hide_viewport = True
ob_circle.lineart.crease_threshold = 0.0

# ---- collection membership
col_collection_1.objects.link(ob_ramp)
col_collection_1.objects.link(ob_straight_short)
col_collection_1.objects.link(ob_straight)
col_collection_1.objects.link(ob_turn)
col_collection_1.objects.link(ob_circle)

# ---- scene / render settings (as saved in the file)
scene.frame_start = 1; scene.frame_end = 250; scene.frame_set(1)
scene.render.engine = 'BLENDER_EEVEE_NEXT'
scene.render.resolution_percentage = 50
scene.render.dither_intensity = 0.0
scene.cycles.use_denoising = False
scene.cycles.samples = 128
scene.cycles.sampling_pattern = 'TABULATED_SOBOL'
scene.cycles.light_sampling_threshold = 0.0
scene.cycles.use_adaptive_sampling = False
scene.cycles.use_light_tree = False
scene.cycles.blur_glossy = 0.0
scene.cycles.sample_clamp_indirect = 0.0
scene.view_settings.view_transform = 'Standard'
bpy.context.view_layer.update()

# ---- added for rendering (the .blend has no active camera and no usable light): camera, sun
cam_auto = bpy.data.cameras.new('AutoCamera')
cam_auto.lens = 50.0
cam_auto.sensor_width = 36.0
cam_auto.clip_end = 1703.07
ob_auto_camera = bpy.data.objects.new('AutoCamera', cam_auto)
scene.collection.objects.link(ob_auto_camera)
ob_auto_camera.location = (84.2423, -139.796, 114.774)
ob_auto_camera.rotation_euler = (1.09748, -7.21219e-08, 0.694738)
scene.camera = ob_auto_camera
light_auto_sun = bpy.data.lights.new('AutoSun', 'SUN')
light_auto_sun.energy = 3.0
light_auto_sun.angle = 0.0523599
ob_auto_sun = bpy.data.objects.new('AutoSun', light_auto_sun)
scene.collection.objects.link(ob_auto_sun)
ob_auto_sun.rotation_euler = (0.872665, 0.174533, 0.523599)
bpy.context.view_layer.update()
